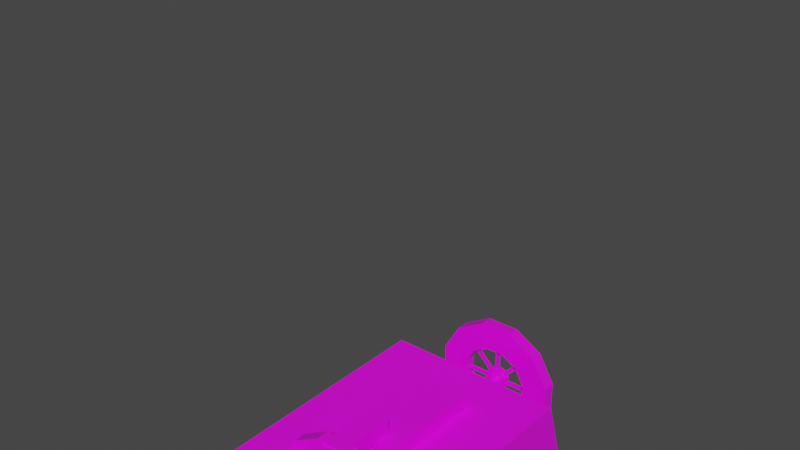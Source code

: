 # Source: wagon.blend  (saved by Blender 2.93.21; exported with 4.5.12 LTS)
import bpy
from mathutils import Matrix  # noqa: F401  (used for matrix-valued properties, if any)

bpy.ops.wm.read_factory_settings(use_empty=True)
scene = bpy.context.scene
scene.name = 'Scene'

# ---- collections
col_collection = bpy.data.collections.new('Collection'); scene.collection.children.link(col_collection)

# ---- images (referenced by path relative to the original .blend; pixels are not part of the script)
import os
ASSET_DIR = os.environ.get("B2B_ASSET_DIR", "")  # directory of the original .blend (textures are referenced by path, not embedded)
HERE = os.path.dirname(os.path.abspath(__file__))  # packed textures are extracted next to this script under _unpacked/

def load_image(name, relpath, width, height, colorspace="sRGB"):
    """Load a texture the original file referenced (path relative to the .blend, or extracted next to this script)."""
    p = next((c for c in (os.path.join(HERE, relpath), os.path.join(ASSET_DIR, relpath)) if relpath and os.path.exists(c)), "")
    if p:
        img = bpy.data.images.load(p, check_existing=True)
        img.name = name
    else:  # same state as the original file: an image datablock whose file is absent (Cycles renders it pink)
        img = bpy.data.images.new(name, width, height)
        img.source = "FILE"
        img.filepath = "//" + (relpath or name)
    img.colorspace_settings.name = colorspace
    return img
img_settlerwagontex_png = load_image('settlerWagonTex.png', 'settlerWagonTex.png', 1024, 1024, 'sRGB')

# ---- materials (node trees are filled in below, after node groups)
mat_material_3 = bpy.data.materials.new('Material_3')
mat_material_3.use_transparent_shadow = False

# ---- material node trees
mat_material_3.use_nodes = True; mat_material_3.node_tree.nodes.clear()
_N = mat_material_3.node_tree.nodes; _L = mat_material_3.node_tree.links
n0 = _N.new('ShaderNodeBsdfPrincipled'); n0.name = 'Principled BSDF'; n0.location = (0, 300)
n0.distribution = 'GGX'
n0.subsurface_method = 'BURLEY'
n0.inputs[3].default_value = 1.45
n0.inputs[27].default_value = (0.0, 0.0, 0.0, 1.0)
n0.inputs[28].default_value = 1.0
n1 = _N.new('ShaderNodeOutputMaterial'); n1.name = 'Material Output'; n1.location = (300, 300)
n2 = _N.new('ShaderNodeTexImage'); n2.name = 'Image Texture'; n2.location = (-300, 300)
n2.label = 'Base Color'
n2.image = img_settlerwagontex_png
_L.new(n0.outputs[0], n1.inputs[0])
_L.new(n2.outputs[0], n0.inputs[0])
n1.is_active_output = True

# ---- world
world_world = bpy.data.worlds.new('World'); scene.world = world_world
world_world.use_nodes = True; world_world.node_tree.nodes.clear()
_N = world_world.node_tree.nodes; _L = world_world.node_tree.links
n0 = _N.new('ShaderNodeOutputWorld'); n0.name = 'World Output'; n0.location = (300, 300)
n1 = _N.new('ShaderNodeBackground'); n1.name = 'Background'; n1.location = (10, 300)
n1.inputs[0].default_value = (0.05088, 0.05088, 0.05088, 1.0)
_L.new(n1.outputs[0], n0.inputs[0])
n0.is_active_output = True
world_world.color = (0.05088, 0.05088, 0.05088)
world_world.use_sun_shadow = False
world_world.sun_shadow_jitter_overblur = 0.0

# ---- meshes
me_center_006 = bpy.data.meshes.new('center.006')
me_center_006.from_pydata([(0.0, -0.0625, 0.0), (0.0, 0.0625, 0.0), (0.07767, -0.0625, 0.1875), (0.07767, 0.0625, 0.1875), (0.1875, -0.0625, 0.07767), (0.1875, 0.0625, 0.07767), (0.1875, -0.0625, -0.07767), (0.1875, 0.0625, -0.07767), (0.07767, -0.0625, -0.1875), (0.07767, 0.0625, -0.1875), (-0.07767, -0.0625, -0.1875), (-0.07767, 0.0625, -0.1875), (-0.1875, -0.0625, -0.07767), (-0.1875, 0.0625, -0.07767), (-0.1875, -0.0625, 0.07767), (-0.1875, 0.0625, 0.07767), (-0.07767, -0.0625, 0.1875), (-0.07767, 0.0625, 0.1875)], [], [(4, 2, 0), (2, 4, 5, 3), (3, 5, 1), (6, 4, 0), (4, 6, 7, 5), (5, 7, 1), (8, 6, 0), (6, 8, 9, 7), (7, 9, 1), (10, 8, 0), (8, 10, 11, 9), (9, 11, 1), (12, 10, 0), (10, 12, 13, 11), (11, 13, 1), (14, 12, 0), (12, 14, 15, 13), (13, 15, 1), (16, 14, 0), (14, 16, 17, 15), (15, 17, 1), (2, 16, 0), (16, 2, 3, 17), (17, 3, 1)])
_uv = me_center_006.uv_layers.new(name='c3cf27ab-92a8-5574-ea1b-454d31367259-mesh-map-0')
_uv.uv.foreach_set('vector', [0.1074, 0.813, 0.104, 0.8164, 0.1016, 0.8105, 0.04492, 0.7891, 0.04883, 0.7891, 0.04883, 0.793, 0.04492, 0.793, 0.0786, 0.7832, 0.08203, 0.7866, 0.07617, 0.7891, 0.1074, 0.8081, 0.1074, 0.813, 0.1016, 0.8105, 0.01367, 0.8125, 0.01758, 0.8125, 0.01758, 0.8164, 0.01367, 0.8164, 0.08203, 0.7866, 0.08203, 0.7915, 0.07617, 0.7891, 0.104, 0.8047, 0.1074, 0.8081, 0.1016, 0.8105, 0.03906, 0.7891, 0.04297, 0.7891, 0.04297, 0.793, 0.03906, 0.793, 0.08203, 0.7915, 0.0786, 0.7949, 0.07617, 0.7891, 0.09914, 0.8047, 0.104, 0.8047, 0.1016, 0.8105, 0.168, 0.8047, 0.1719, 0.8047, 0.1719, 0.8086, 0.168, 0.8086, 0.0786, 0.7949, 0.07374, 0.7949, 0.07617, 0.7891, 0.0957, 0.8081, 0.09914, 0.8047, 0.1016, 0.8105, 0.0, 0.7871, 0.003906, 0.7871, 0.003906, 0.791, 0.0, 0.791, 0.07374, 0.7949, 0.07031, 0.7915, 0.07617, 0.7891, 0.0957, 0.813, 0.0957, 0.8081, 0.1016, 0.8105, 0.08984, 0.8125, 0.09375, 0.8125, 0.09375, 0.8164, 0.08984, 0.8164, 0.07031, 0.7915, 0.07031, 0.7866, 0.07617, 0.7891, 0.09914, 0.8164, 0.0957, 0.813, 0.1016, 0.8105, 0.1406, 0.8008, 0.1445, 0.8008, 0.1445, 0.8047, 0.1406, 0.8047, 0.07031, 0.7866, 0.07374, 0.7832, 0.07617, 0.7891, 0.104, 0.8164, 0.09914, 0.8164, 0.1016, 0.8105, 0.1348, 0.8008, 0.1387, 0.8008, 0.1387, 0.8047, 0.1348, 0.8047, 0.07374, 0.7832, 0.0786, 0.7832, 0.07617, 0.7891])
me_center_006.materials.append(mat_material_3)
me_center_006.use_remesh_fix_poles = True
me_center_006.use_remesh_preserve_attributes = False
me_center_006.update()
me_spokesfront = bpy.data.meshes.new('SpokesFront')
me_spokesfront.from_pydata([(0.03125, 0.75, 0.0), (0.03125, -0.75, 0.0), (-0.03125, 0.75, 0.0), (-0.03125, -0.75, 0.0), (0.5524, 0.5082, 0.0), (-0.5082, -0.5524, 0.0), (0.5082, 0.5524, 0.0), (-0.5524, -0.5082, 0.0), (0.75, -0.03125, 0.0), (-0.75, -0.03125, 0.0), (0.75, 0.03125, 0.0), (-0.75, 0.03125, 0.0), (-0.5082, 0.5524, 0.0), (0.5524, -0.5082, 0.0), (-0.5524, 0.5082, 0.0), (0.5082, -0.5524, 0.0)], [], [(2, 0, 1, 3), (6, 4, 5, 7), (10, 8, 9, 11), (14, 12, 13, 15)])
_uv = me_spokesfront.uv_layers.new(name='fc9d55b9-2e1b-4b54-f515-0ae2472362ee-mesh-map-0')
_uv.uv.foreach_set('vector', [0.2754, 0.6035, 0.2734, 0.6035, 0.2734, 0.5566, 0.2754, 0.5566, 0.2793, 0.6035, 0.2773, 0.6035, 0.2773, 0.5566, 0.2793, 0.5566, 0.3906, 0.7168, 0.3906, 0.7148, 0.4375, 0.7148, 0.4375, 0.7168, 0.4395, 0.7207, 0.4395, 0.7227, 0.3926, 0.7227, 0.3926, 0.7207])
me_spokesfront.materials.append(mat_material_3)
me_spokesfront.use_remesh_fix_poles = True
me_spokesfront.use_remesh_preserve_attributes = False
me_spokesfront.update()
me_spokesback = bpy.data.meshes.new('SpokesBack')
me_spokesback.from_pydata([(0.03125, 0.75, 0.0), (0.03125, -0.75, 0.0), (-0.03125, 0.75, 0.0), (-0.03125, -0.75, 0.0), (0.5524, 0.5082, 0.0), (-0.5082, -0.5524, 0.0), (0.5082, 0.5524, 0.0), (-0.5524, -0.5082, 0.0), (0.75, -0.03125, 0.0), (-0.75, -0.03125, 0.0), (0.75, 0.03125, 0.0), (-0.75, 0.03125, 0.0), (-0.5082, 0.5524, 0.0), (0.5524, -0.5082, 0.0), (-0.5524, 0.5082, 0.0), (0.5082, -0.5524, 0.0)], [], [(2, 0, 1, 3), (6, 4, 5, 7), (10, 8, 9, 11), (14, 12, 13, 15)])
_uv = me_spokesback.uv_layers.new(name='ed960640-88a1-076f-41b0-1c80d6e8a0ef-mesh-map-0')
_uv.uv.foreach_set('vector', [0.2832, 0.6035, 0.2812, 0.6035, 0.2812, 0.5566, 0.2832, 0.5566, 0.2871, 0.6035, 0.2852, 0.6035, 0.2852, 0.5566, 0.2871, 0.5566, 0.3945, 0.7285, 0.3945, 0.7266, 0.4414, 0.7266, 0.4414, 0.7285, 0.4434, 0.7363, 0.4434, 0.7383, 0.3965, 0.7383, 0.3965, 0.7363])
me_spokesback.materials.append(mat_material_3)
me_spokesback.use_remesh_fix_poles = True
me_spokesback.use_remesh_preserve_attributes = False
me_spokesback.update()
me_wheel_002 = bpy.data.meshes.new('wheel.002')
me_wheel_002.from_pydata([(0.2051, 0.2656, 0.7656), (0.5605, 0.2656, 0.5605), (0.7656, 0.2656, 0.2051), (0.7656, 0.2656, -0.2051), (0.5605, 0.2656, -0.5605), (0.2051, 0.2656, -0.7656), (-0.2051, 0.2656, -0.7656), (-0.5605, 0.2656, -0.5605), (-0.7656, 0.2656, -0.2051), (-0.7656, 0.2656, 0.2051), (-0.5605, 0.2656, 0.5605), (-0.2051, 0.2656, 0.7656), (-0.4204, 0.2656, -0.4204), (-0.5742, 0.2656, -0.1539), (-0.1539, 0.2656, -0.5742), (0.1539, 0.2656, -0.5742), (0.5742, 0.2656, -0.1539), (0.4204, 0.2656, -0.4204), (0.5742, 0.2656, 0.1539), (0.4204, 0.2656, 0.4204), (-0.1539, 0.2656, 0.5742), (0.1539, 0.2656, 0.5742), (-0.5742, 0.2656, 0.1539), (-0.4204, 0.2656, 0.4204), (-0.5742, 0.04688, 0.1539), (-0.5742, 0.04688, -0.1539), (-0.4204, 0.04688, -0.4204), (-0.1539, 0.04688, -0.5742), (0.1539, 0.04688, -0.5742), (0.4204, 0.04688, -0.4204), (0.5742, 0.04688, -0.1539), (0.5742, 0.04688, 0.1539), (0.4204, 0.04688, 0.4204), (0.1539, 0.04688, 0.5742), (-0.1539, 0.04688, 0.5742), (-0.4204, 0.04688, 0.4204), (-0.2051, 0.04688, -0.7656), (-0.5605, 0.04688, -0.5605), (-0.7656, 0.04688, -0.2051), (-0.7656, 0.04688, 0.2051), (-0.5605, 0.04688, 0.5605), (-0.2051, 0.04688, 0.7656), (0.2051, 0.04688, 0.7656), (0.5605, 0.04688, 0.5605), (0.7656, 0.04688, 0.2051), (0.7656, 0.04688, -0.2051), (0.5605, 0.04688, -0.5605), (0.2051, 0.04688, -0.7656)], [], [(13, 12, 7, 8), (12, 14, 6, 7), (14, 15, 5, 6), (17, 16, 3, 4), (16, 18, 2, 3), (18, 19, 1, 2), (21, 20, 11, 0), (23, 22, 9, 10), (22, 13, 8, 9), (20, 23, 10, 11), (19, 21, 0, 1), (15, 17, 4, 5), (24, 25, 13, 22), (25, 26, 12, 13), (26, 27, 14, 12), (27, 28, 15, 14), (28, 29, 17, 15), (29, 30, 16, 17), (30, 31, 18, 16), (31, 32, 19, 18), (32, 33, 21, 19), (33, 34, 20, 21), (34, 35, 23, 20), (35, 24, 22, 23), (36, 37, 7, 6), (37, 38, 8, 7), (38, 39, 9, 8), (39, 40, 10, 9), (40, 41, 11, 10), (41, 42, 0, 11), (42, 43, 1, 0), (43, 44, 2, 1), (44, 45, 3, 2), (45, 46, 4, 3), (46, 47, 5, 4), (47, 36, 6, 5), (30, 29, 46, 45), (29, 28, 47, 46), (28, 27, 36, 47), (27, 26, 37, 36), (26, 25, 38, 37), (25, 24, 39, 38), (40, 39, 24, 35), (35, 34, 41, 40), (42, 41, 34, 33), (33, 32, 43, 42), (32, 31, 44, 43), (31, 30, 45, 44)])
_uv = me_wheel_002.uv_layers.new(name='77ac6639-fbb6-c910-d0bc-1764597b047f-mesh-map-0')
_uv.uv.foreach_set('vector', [0.026, 0.7836, 0.03081, 0.7919, 0.02643, 0.7963, 0.02002, 0.7852, 0.03081, 0.7919, 0.03914, 0.7968, 0.03753, 0.8027, 0.02643, 0.7963, 0.03914, 0.7968, 0.04875, 0.7968, 0.05036, 0.8027, 0.03753, 0.8027, 0.05708, 0.7919, 0.06189, 0.7836, 0.06787, 0.7852, 0.06146, 0.7963, 0.06189, 0.7836, 0.06189, 0.774, 0.06787, 0.7724, 0.06787, 0.7852, 0.06189, 0.774, 0.05708, 0.7657, 0.06146, 0.7613, 0.06787, 0.7724, 0.04875, 0.7609, 0.03914, 0.7609, 0.03753, 0.7549, 0.05036, 0.7549, 0.03081, 0.7657, 0.026, 0.774, 0.02002, 0.7724, 0.02643, 0.7613, 0.026, 0.774, 0.026, 0.7836, 0.02002, 0.7852, 0.02002, 0.7724, 0.03914, 0.7609, 0.03081, 0.7657, 0.02643, 0.7613, 0.03753, 0.7549, 0.05708, 0.7657, 0.04875, 0.7609, 0.05036, 0.7549, 0.06146, 0.7613, 0.04875, 0.7968, 0.05708, 0.7919, 0.06146, 0.7963, 0.05036, 0.8027, 0.3497, 0.7861, 0.3593, 0.7861, 0.3593, 0.793, 0.3497, 0.793, 0.3593, 0.7861, 0.3689, 0.7861, 0.3689, 0.793, 0.3593, 0.793, 0.3752, 0.7646, 0.3848, 0.7646, 0.3848, 0.7715, 0.3752, 0.7715, 0.3848, 0.7646, 0.3945, 0.7646, 0.3945, 0.7715, 0.3848, 0.7715, 0.3945, 0.7646, 0.4041, 0.7646, 0.4041, 0.7715, 0.3945, 0.7715, 0.1252, 0.792, 0.1348, 0.792, 0.1348, 0.7988, 0.1252, 0.7988, 0.1348, 0.792, 0.1445, 0.792, 0.1445, 0.7988, 0.1348, 0.7988, 0.1445, 0.792, 0.1541, 0.792, 0.1541, 0.7988, 0.1445, 0.7988, 0.02952, 0.7764, 0.03914, 0.7764, 0.03914, 0.7832, 0.02952, 0.7832, 0.03914, 0.7764, 0.04875, 0.7764, 0.04875, 0.7832, 0.03914, 0.7832, 0.04875, 0.7764, 0.05837, 0.7764, 0.05837, 0.7832, 0.04875, 0.7832, 0.3401, 0.7861, 0.3497, 0.7861, 0.3497, 0.793, 0.3401, 0.793, 0.4107, 0.8311, 0.4235, 0.8311, 0.4235, 0.8379, 0.4107, 0.8379, 0.01202, 0.6143, 0.02484, 0.6143, 0.02484, 0.6211, 0.01202, 0.6211, 0.02484, 0.6143, 0.03766, 0.6143, 0.03766, 0.6211, 0.02484, 0.6211, 0.03766, 0.6143, 0.05048, 0.6143, 0.05048, 0.6211, 0.03766, 0.6211, 0.1194, 0.7822, 0.1323, 0.7822, 0.1323, 0.7891, 0.1194, 0.7891, 0.1323, 0.7822, 0.1451, 0.7822, 0.1451, 0.7891, 0.1323, 0.7891, 0.1451, 0.7822, 0.1579, 0.7822, 0.1579, 0.7891, 0.1451, 0.7891, 0.3773, 0.8584, 0.3901, 0.8584, 0.3901, 0.8652, 0.3773, 0.8652, 0.3901, 0.8584, 0.4029, 0.8584, 0.4029, 0.8652, 0.3901, 0.8652, 0.4029, 0.8584, 0.4157, 0.8584, 0.4157, 0.8652, 0.4029, 0.8652, 0.3851, 0.8311, 0.3979, 0.8311, 0.3979, 0.8379, 0.3851, 0.8379, 0.3979, 0.8311, 0.4107, 0.8311, 0.4107, 0.8379, 0.3979, 0.8379, 0.3724, 0.7847, 0.3676, 0.7764, 0.372, 0.772, 0.3784, 0.7831, 0.3676, 0.7764, 0.3593, 0.7716, 0.3609, 0.7656, 0.372, 0.772, 0.3593, 0.7716, 0.3497, 0.7716, 0.3481, 0.7656, 0.3609, 0.7656, 0.3497, 0.7716, 0.3414, 0.7764, 0.337, 0.772, 0.3481, 0.7656, 0.3414, 0.7764, 0.3365, 0.7847, 0.3306, 0.7831, 0.337, 0.772, 0.3365, 0.7847, 0.3365, 0.7944, 0.3306, 0.796, 0.3306, 0.7831, 0.337, 0.8071, 0.3306, 0.796, 0.3365, 0.7944, 0.3414, 0.8027, 0.3414, 0.8027, 0.3497, 0.8075, 0.3481, 0.8135, 0.337, 0.8071, 0.3609, 0.8135, 0.3481, 0.8135, 0.3497, 0.8075, 0.3593, 0.8075, 0.3593, 0.8075, 0.3676, 0.8027, 0.372, 0.8071, 0.3609, 0.8135, 0.3676, 0.8027, 0.3724, 0.7944, 0.3784, 0.796, 0.372, 0.8071, 0.3724, 0.7944, 0.3724, 0.7847, 0.3784, 0.7831, 0.3784, 0.796])
me_wheel_002.materials.append(mat_material_3)
me_wheel_002.use_remesh_fix_poles = True
me_wheel_002.use_remesh_preserve_attributes = False
me_wheel_002.update()
me_center_008 = bpy.data.meshes.new('center.008')
me_center_008.from_pydata([(0.0, -0.0625, 0.0), (0.0, 0.0625, 0.0), (0.07767, -0.0625, 0.1875), (0.07767, 0.0625, 0.1875), (0.1875, -0.0625, 0.07767), (0.1875, 0.0625, 0.07767), (0.1875, -0.0625, -0.07767), (0.1875, 0.0625, -0.07767), (0.07767, -0.0625, -0.1875), (0.07767, 0.0625, -0.1875), (-0.07767, -0.0625, -0.1875), (-0.07767, 0.0625, -0.1875), (-0.1875, -0.0625, -0.07767), (-0.1875, 0.0625, -0.07767), (-0.1875, -0.0625, 0.07767), (-0.1875, 0.0625, 0.07767), (-0.07767, -0.0625, 0.1875), (-0.07767, 0.0625, 0.1875)], [], [(4, 2, 0), (2, 4, 5, 3), (3, 5, 1), (6, 4, 0), (4, 6, 7, 5), (5, 7, 1), (8, 6, 0), (6, 8, 9, 7), (7, 9, 1), (10, 8, 0), (8, 10, 11, 9), (9, 11, 1), (12, 10, 0), (10, 12, 13, 11), (11, 13, 1), (14, 12, 0), (12, 14, 15, 13), (13, 15, 1), (16, 14, 0), (14, 16, 17, 15), (15, 17, 1), (2, 16, 0), (16, 2, 3, 17), (17, 3, 1)])
_uv = me_center_008.uv_layers.new(name='369ea3b2-5c91-3204-c855-4deb860430a2-mesh-map-0')
_uv.uv.foreach_set('vector', [0.1074, 0.813, 0.104, 0.8164, 0.1016, 0.8105, 0.04492, 0.7891, 0.04883, 0.7891, 0.04883, 0.793, 0.04492, 0.793, 0.0786, 0.7832, 0.08203, 0.7866, 0.07617, 0.7891, 0.1074, 0.8081, 0.1074, 0.813, 0.1016, 0.8105, 0.01367, 0.8125, 0.01758, 0.8125, 0.01758, 0.8164, 0.01367, 0.8164, 0.08203, 0.7866, 0.08203, 0.7915, 0.07617, 0.7891, 0.104, 0.8047, 0.1074, 0.8081, 0.1016, 0.8105, 0.03906, 0.7891, 0.04297, 0.7891, 0.04297, 0.793, 0.03906, 0.793, 0.08203, 0.7915, 0.0786, 0.7949, 0.07617, 0.7891, 0.09914, 0.8047, 0.104, 0.8047, 0.1016, 0.8105, 0.168, 0.8047, 0.1719, 0.8047, 0.1719, 0.8086, 0.168, 0.8086, 0.0786, 0.7949, 0.07374, 0.7949, 0.07617, 0.7891, 0.0957, 0.8081, 0.09914, 0.8047, 0.1016, 0.8105, 0.0, 0.7871, 0.003906, 0.7871, 0.003906, 0.791, 0.0, 0.791, 0.07374, 0.7949, 0.07031, 0.7915, 0.07617, 0.7891, 0.0957, 0.813, 0.0957, 0.8081, 0.1016, 0.8105, 0.08984, 0.8125, 0.09375, 0.8125, 0.09375, 0.8164, 0.08984, 0.8164, 0.07031, 0.7915, 0.07031, 0.7866, 0.07617, 0.7891, 0.09914, 0.8164, 0.0957, 0.813, 0.1016, 0.8105, 0.1406, 0.8008, 0.1445, 0.8008, 0.1445, 0.8047, 0.1406, 0.8047, 0.07031, 0.7866, 0.07374, 0.7832, 0.07617, 0.7891, 0.104, 0.8164, 0.09914, 0.8164, 0.1016, 0.8105, 0.1348, 0.8008, 0.1387, 0.8008, 0.1387, 0.8047, 0.1348, 0.8047, 0.07374, 0.7832, 0.0786, 0.7832, 0.07617, 0.7891])
me_center_008.materials.append(mat_material_3)
me_center_008.use_remesh_fix_poles = True
me_center_008.use_remesh_preserve_attributes = False
me_center_008.update()
me_spokesfront_002 = bpy.data.meshes.new('SpokesFront.002')
me_spokesfront_002.from_pydata([(0.03125, 0.75, 0.0), (0.03125, -0.75, 0.0), (-0.03125, 0.75, 0.0), (-0.03125, -0.75, 0.0), (0.5524, 0.5082, 0.0), (-0.5082, -0.5524, 0.0), (0.5082, 0.5524, 0.0), (-0.5524, -0.5082, 0.0), (0.75, -0.03125, 0.0), (-0.75, -0.03125, 0.0), (0.75, 0.03125, 0.0), (-0.75, 0.03125, 0.0), (-0.5082, 0.5524, 0.0), (0.5524, -0.5082, 0.0), (-0.5524, 0.5082, 0.0), (0.5082, -0.5524, 0.0)], [], [(2, 0, 1, 3), (6, 4, 5, 7), (10, 8, 9, 11), (14, 12, 13, 15)])
_uv = me_spokesfront_002.uv_layers.new(name='88eac115-cc17-5e2e-6583-335a2a9cd59b-mesh-map-0')
_uv.uv.foreach_set('vector', [0.2754, 0.6035, 0.2734, 0.6035, 0.2734, 0.5566, 0.2754, 0.5566, 0.2793, 0.6035, 0.2773, 0.6035, 0.2773, 0.5566, 0.2793, 0.5566, 0.3906, 0.7168, 0.3906, 0.7148, 0.4375, 0.7148, 0.4375, 0.7168, 0.4395, 0.7207, 0.4395, 0.7227, 0.3926, 0.7227, 0.3926, 0.7207])
me_spokesfront_002.materials.append(mat_material_3)
me_spokesfront_002.use_remesh_fix_poles = True
me_spokesfront_002.use_remesh_preserve_attributes = False
me_spokesfront_002.update()
me_spokesback_002 = bpy.data.meshes.new('SpokesBack.002')
me_spokesback_002.from_pydata([(0.03125, 0.75, 0.0), (0.03125, -0.75, 0.0), (-0.03125, 0.75, 0.0), (-0.03125, -0.75, 0.0), (0.5524, 0.5082, 0.0), (-0.5082, -0.5524, 0.0), (0.5082, 0.5524, 0.0), (-0.5524, -0.5082, 0.0), (0.75, -0.03125, 0.0), (-0.75, -0.03125, 0.0), (0.75, 0.03125, 0.0), (-0.75, 0.03125, 0.0), (-0.5082, 0.5524, 0.0), (0.5524, -0.5082, 0.0), (-0.5524, 0.5082, 0.0), (0.5082, -0.5524, 0.0)], [], [(2, 0, 1, 3), (6, 4, 5, 7), (10, 8, 9, 11), (14, 12, 13, 15)])
_uv = me_spokesback_002.uv_layers.new(name='68afba91-4884-1d83-e663-796bba253988-mesh-map-0')
_uv.uv.foreach_set('vector', [0.2832, 0.6035, 0.2812, 0.6035, 0.2812, 0.5566, 0.2832, 0.5566, 0.2871, 0.6035, 0.2852, 0.6035, 0.2852, 0.5566, 0.2871, 0.5566, 0.3945, 0.7285, 0.3945, 0.7266, 0.4414, 0.7266, 0.4414, 0.7285, 0.4434, 0.7363, 0.4434, 0.7383, 0.3965, 0.7383, 0.3965, 0.7363])
me_spokesback_002.materials.append(mat_material_3)
me_spokesback_002.use_remesh_fix_poles = True
me_spokesback_002.use_remesh_preserve_attributes = False
me_spokesback_002.update()
me_wheel_003 = bpy.data.meshes.new('wheel.003')
me_wheel_003.from_pydata([(0.2051, 0.2656, 0.7656), (0.5605, 0.2656, 0.5605), (0.7656, 0.2656, 0.2051), (0.7656, 0.2656, -0.2051), (0.5605, 0.2656, -0.5605), (0.2051, 0.2656, -0.7656), (-0.2051, 0.2656, -0.7656), (-0.5605, 0.2656, -0.5605), (-0.7656, 0.2656, -0.2051), (-0.7656, 0.2656, 0.2051), (-0.5605, 0.2656, 0.5605), (-0.2051, 0.2656, 0.7656), (-0.4204, 0.2656, -0.4204), (-0.5742, 0.2656, -0.1539), (-0.1539, 0.2656, -0.5742), (0.1539, 0.2656, -0.5742), (0.5742, 0.2656, -0.1539), (0.4204, 0.2656, -0.4204), (0.5742, 0.2656, 0.1539), (0.4204, 0.2656, 0.4204), (-0.1539, 0.2656, 0.5742), (0.1539, 0.2656, 0.5742), (-0.5742, 0.2656, 0.1539), (-0.4204, 0.2656, 0.4204), (-0.5742, 0.04688, 0.1539), (-0.5742, 0.04688, -0.1539), (-0.4204, 0.04688, -0.4204), (-0.1539, 0.04688, -0.5742), (0.1539, 0.04688, -0.5742), (0.4204, 0.04688, -0.4204), (0.5742, 0.04688, -0.1539), (0.5742, 0.04688, 0.1539), (0.4204, 0.04688, 0.4204), (0.1539, 0.04688, 0.5742), (-0.1539, 0.04688, 0.5742), (-0.4204, 0.04688, 0.4204), (-0.2051, 0.04688, -0.7656), (-0.5605, 0.04688, -0.5605), (-0.7656, 0.04688, -0.2051), (-0.7656, 0.04688, 0.2051), (-0.5605, 0.04688, 0.5605), (-0.2051, 0.04688, 0.7656), (0.2051, 0.04688, 0.7656), (0.5605, 0.04688, 0.5605), (0.7656, 0.04688, 0.2051), (0.7656, 0.04688, -0.2051), (0.5605, 0.04688, -0.5605), (0.2051, 0.04688, -0.7656)], [], [(13, 12, 7, 8), (12, 14, 6, 7), (14, 15, 5, 6), (17, 16, 3, 4), (16, 18, 2, 3), (18, 19, 1, 2), (21, 20, 11, 0), (23, 22, 9, 10), (22, 13, 8, 9), (20, 23, 10, 11), (19, 21, 0, 1), (15, 17, 4, 5), (24, 25, 13, 22), (25, 26, 12, 13), (26, 27, 14, 12), (27, 28, 15, 14), (28, 29, 17, 15), (29, 30, 16, 17), (30, 31, 18, 16), (31, 32, 19, 18), (32, 33, 21, 19), (33, 34, 20, 21), (34, 35, 23, 20), (35, 24, 22, 23), (36, 37, 7, 6), (37, 38, 8, 7), (38, 39, 9, 8), (39, 40, 10, 9), (40, 41, 11, 10), (41, 42, 0, 11), (42, 43, 1, 0), (43, 44, 2, 1), (44, 45, 3, 2), (45, 46, 4, 3), (46, 47, 5, 4), (47, 36, 6, 5), (30, 29, 46, 45), (29, 28, 47, 46), (28, 27, 36, 47), (27, 26, 37, 36), (26, 25, 38, 37), (25, 24, 39, 38), (40, 39, 24, 35), (35, 34, 41, 40), (42, 41, 34, 33), (33, 32, 43, 42), (32, 31, 44, 43), (31, 30, 45, 44)])
_uv = me_wheel_003.uv_layers.new(name='4bf35b17-6f86-2ac5-34da-badd29ecfac9-mesh-map-0')
_uv.uv.foreach_set('vector', [0.026, 0.7836, 0.03081, 0.7919, 0.02643, 0.7963, 0.02002, 0.7852, 0.03081, 0.7919, 0.03914, 0.7968, 0.03753, 0.8027, 0.02643, 0.7963, 0.03914, 0.7968, 0.04875, 0.7968, 0.05036, 0.8027, 0.03753, 0.8027, 0.05708, 0.7919, 0.06189, 0.7836, 0.06787, 0.7852, 0.06146, 0.7963, 0.06189, 0.7836, 0.06189, 0.774, 0.06787, 0.7724, 0.06787, 0.7852, 0.06189, 0.774, 0.05708, 0.7657, 0.06146, 0.7613, 0.06787, 0.7724, 0.04875, 0.7609, 0.03914, 0.7609, 0.03753, 0.7549, 0.05036, 0.7549, 0.03081, 0.7657, 0.026, 0.774, 0.02002, 0.7724, 0.02643, 0.7613, 0.026, 0.774, 0.026, 0.7836, 0.02002, 0.7852, 0.02002, 0.7724, 0.03914, 0.7609, 0.03081, 0.7657, 0.02643, 0.7613, 0.03753, 0.7549, 0.05708, 0.7657, 0.04875, 0.7609, 0.05036, 0.7549, 0.06146, 0.7613, 0.04875, 0.7968, 0.05708, 0.7919, 0.06146, 0.7963, 0.05036, 0.8027, 0.3497, 0.7861, 0.3593, 0.7861, 0.3593, 0.793, 0.3497, 0.793, 0.3593, 0.7861, 0.3689, 0.7861, 0.3689, 0.793, 0.3593, 0.793, 0.3752, 0.7646, 0.3848, 0.7646, 0.3848, 0.7715, 0.3752, 0.7715, 0.3848, 0.7646, 0.3945, 0.7646, 0.3945, 0.7715, 0.3848, 0.7715, 0.3945, 0.7646, 0.4041, 0.7646, 0.4041, 0.7715, 0.3945, 0.7715, 0.1252, 0.792, 0.1348, 0.792, 0.1348, 0.7988, 0.1252, 0.7988, 0.1348, 0.792, 0.1445, 0.792, 0.1445, 0.7988, 0.1348, 0.7988, 0.1445, 0.792, 0.1541, 0.792, 0.1541, 0.7988, 0.1445, 0.7988, 0.02952, 0.7764, 0.03914, 0.7764, 0.03914, 0.7832, 0.02952, 0.7832, 0.03914, 0.7764, 0.04875, 0.7764, 0.04875, 0.7832, 0.03914, 0.7832, 0.04875, 0.7764, 0.05837, 0.7764, 0.05837, 0.7832, 0.04875, 0.7832, 0.3401, 0.7861, 0.3497, 0.7861, 0.3497, 0.793, 0.3401, 0.793, 0.4107, 0.8311, 0.4235, 0.8311, 0.4235, 0.8379, 0.4107, 0.8379, 0.01202, 0.6143, 0.02484, 0.6143, 0.02484, 0.6211, 0.01202, 0.6211, 0.02484, 0.6143, 0.03766, 0.6143, 0.03766, 0.6211, 0.02484, 0.6211, 0.03766, 0.6143, 0.05048, 0.6143, 0.05048, 0.6211, 0.03766, 0.6211, 0.1194, 0.7822, 0.1323, 0.7822, 0.1323, 0.7891, 0.1194, 0.7891, 0.1323, 0.7822, 0.1451, 0.7822, 0.1451, 0.7891, 0.1323, 0.7891, 0.1451, 0.7822, 0.1579, 0.7822, 0.1579, 0.7891, 0.1451, 0.7891, 0.3773, 0.8584, 0.3901, 0.8584, 0.3901, 0.8652, 0.3773, 0.8652, 0.3901, 0.8584, 0.4029, 0.8584, 0.4029, 0.8652, 0.3901, 0.8652, 0.4029, 0.8584, 0.4157, 0.8584, 0.4157, 0.8652, 0.4029, 0.8652, 0.3851, 0.8311, 0.3979, 0.8311, 0.3979, 0.8379, 0.3851, 0.8379, 0.3979, 0.8311, 0.4107, 0.8311, 0.4107, 0.8379, 0.3979, 0.8379, 0.3724, 0.7847, 0.3676, 0.7764, 0.372, 0.772, 0.3784, 0.7831, 0.3676, 0.7764, 0.3593, 0.7716, 0.3609, 0.7656, 0.372, 0.772, 0.3593, 0.7716, 0.3497, 0.7716, 0.3481, 0.7656, 0.3609, 0.7656, 0.3497, 0.7716, 0.3414, 0.7764, 0.337, 0.772, 0.3481, 0.7656, 0.3414, 0.7764, 0.3365, 0.7847, 0.3306, 0.7831, 0.337, 0.772, 0.3365, 0.7847, 0.3365, 0.7944, 0.3306, 0.796, 0.3306, 0.7831, 0.337, 0.8071, 0.3306, 0.796, 0.3365, 0.7944, 0.3414, 0.8027, 0.3414, 0.8027, 0.3497, 0.8075, 0.3481, 0.8135, 0.337, 0.8071, 0.3609, 0.8135, 0.3481, 0.8135, 0.3497, 0.8075, 0.3593, 0.8075, 0.3593, 0.8075, 0.3676, 0.8027, 0.372, 0.8071, 0.3609, 0.8135, 0.3676, 0.8027, 0.3724, 0.7944, 0.3784, 0.796, 0.372, 0.8071, 0.3724, 0.7944, 0.3724, 0.7847, 0.3784, 0.7831, 0.3784, 0.796])
me_wheel_003.materials.append(mat_material_3)
me_wheel_003.use_remesh_fix_poles = True
me_wheel_003.use_remesh_preserve_attributes = False
me_wheel_003.update()
me_center_007 = bpy.data.meshes.new('center.007')
me_center_007.from_pydata([(0.0, -0.0625, 0.0), (0.0, 0.0625, 0.0), (0.07767, -0.0625, 0.1875), (0.07767, 0.0625, 0.1875), (0.1875, -0.0625, 0.07767), (0.1875, 0.0625, 0.07767), (0.1875, -0.0625, -0.07767), (0.1875, 0.0625, -0.07767), (0.07767, -0.0625, -0.1875), (0.07767, 0.0625, -0.1875), (-0.07767, -0.0625, -0.1875), (-0.07767, 0.0625, -0.1875), (-0.1875, -0.0625, -0.07767), (-0.1875, 0.0625, -0.07767), (-0.1875, -0.0625, 0.07767), (-0.1875, 0.0625, 0.07767), (-0.07767, -0.0625, 0.1875), (-0.07767, 0.0625, 0.1875)], [], [(4, 2, 0), (2, 4, 5, 3), (3, 5, 1), (6, 4, 0), (4, 6, 7, 5), (5, 7, 1), (8, 6, 0), (6, 8, 9, 7), (7, 9, 1), (10, 8, 0), (8, 10, 11, 9), (9, 11, 1), (12, 10, 0), (10, 12, 13, 11), (11, 13, 1), (14, 12, 0), (12, 14, 15, 13), (13, 15, 1), (16, 14, 0), (14, 16, 17, 15), (15, 17, 1), (2, 16, 0), (16, 2, 3, 17), (17, 3, 1)])
_uv = me_center_007.uv_layers.new(name='7d78f9ce-db9e-eee3-7556-5eb06fed773d-mesh-map-0')
_uv.uv.foreach_set('vector', [0.0957, 0.7798, 0.09227, 0.7832, 0.08984, 0.7773, 0.2129, 0.9629, 0.2168, 0.9629, 0.2168, 0.9668, 0.2129, 0.9668, 0.0786, 0.7695, 0.08203, 0.773, 0.07617, 0.7754, 0.0957, 0.7749, 0.0957, 0.7798, 0.08984, 0.7773, 0.08398, 0.7871, 0.08789, 0.7871, 0.08789, 0.791, 0.08398, 0.791, 0.08203, 0.773, 0.08203, 0.7778, 0.07617, 0.7754, 0.09227, 0.7715, 0.0957, 0.7749, 0.08984, 0.7773, 0.2129, 0.9688, 0.2168, 0.9688, 0.2168, 0.9727, 0.2129, 0.9727, 0.08203, 0.7778, 0.0786, 0.7812, 0.07617, 0.7754, 0.08742, 0.7715, 0.09227, 0.7715, 0.08984, 0.7773, 0.05078, 0.7852, 0.05469, 0.7852, 0.05469, 0.7891, 0.05078, 0.7891, 0.0786, 0.7812, 0.07374, 0.7812, 0.07617, 0.7754, 0.08398, 0.7749, 0.08742, 0.7715, 0.08984, 0.7773, 0.2129, 0.957, 0.2168, 0.957, 0.2168, 0.9609, 0.2129, 0.9609, 0.07374, 0.7812, 0.07031, 0.7778, 0.07617, 0.7754, 0.08398, 0.7798, 0.08398, 0.7749, 0.08984, 0.7773, 0.0332, 0.7852, 0.03711, 0.7852, 0.03711, 0.7891, 0.0332, 0.7891, 0.07031, 0.7778, 0.07031, 0.773, 0.07617, 0.7754, 0.08742, 0.7832, 0.08398, 0.7798, 0.08984, 0.7773, 0.2129, 0.9746, 0.2168, 0.9746, 0.2168, 0.9785, 0.2129, 0.9785, 0.07031, 0.773, 0.07374, 0.7695, 0.07617, 0.7754, 0.09227, 0.7832, 0.08742, 0.7832, 0.08984, 0.7773, 0.2109, 0.9297, 0.2148, 0.9297, 0.2148, 0.9336, 0.2109, 0.9336, 0.07374, 0.7695, 0.0786, 0.7695, 0.07617, 0.7754])
me_center_007.materials.append(mat_material_3)
me_center_007.use_remesh_fix_poles = True
me_center_007.use_remesh_preserve_attributes = False
me_center_007.update()
me_wheelbig_002 = bpy.data.meshes.new('wheelbig.002')
me_wheelbig_002.from_pydata([(0.2721, 0.2656, 1.016), (0.7435, 0.2656, 0.7435), (1.016, 0.2656, 0.2721), (1.016, 0.2656, -0.2721), (0.7435, 0.2656, -0.7435), (0.2721, 0.2656, -1.016), (-0.2721, 0.2656, -1.016), (-0.7435, 0.2656, -0.7435), (-1.016, 0.2656, -0.2721), (-1.016, 0.2656, 0.2721), (-0.7435, 0.2656, 0.7435), (-0.2721, 0.2656, 1.016), (-0.5576, 0.2656, -0.5576), (-0.7617, 0.2656, -0.2041), (-0.2041, 0.2656, -0.7617), (0.2041, 0.2656, -0.7617), (0.7617, 0.2656, -0.2041), (0.5576, 0.2656, -0.5576), (0.7617, 0.2656, 0.2041), (0.5576, 0.2656, 0.5576), (-0.2041, 0.2656, 0.7617), (0.2041, 0.2656, 0.7617), (-0.7617, 0.2656, 0.2041), (-0.5576, 0.2656, 0.5576), (-0.7617, 0.04688, 0.2041), (-0.7617, 0.04688, -0.2041), (-0.5576, 0.04688, -0.5576), (-0.2041, 0.04688, -0.7617), (0.2041, 0.04688, -0.7617), (0.5576, 0.04688, -0.5576), (0.7617, 0.04688, -0.2041), (0.7617, 0.04688, 0.2041), (0.5576, 0.04688, 0.5576), (0.2041, 0.04688, 0.7617), (-0.2041, 0.04688, 0.7617), (-0.5576, 0.04688, 0.5576), (-0.2721, 0.04688, -1.016), (-0.7435, 0.04688, -0.7435), (-1.016, 0.04688, -0.2721), (-1.016, 0.04688, 0.2721), (-0.7435, 0.04688, 0.7435), (-0.2721, 0.04688, 1.016), (0.2721, 0.04688, 1.016), (0.7435, 0.04688, 0.7435), (1.016, 0.04688, 0.2721), (1.016, 0.04688, -0.2721), (0.7435, 0.04688, -0.7435), (0.2721, 0.04688, -1.016)], [], [(13, 12, 7, 8), (12, 14, 6, 7), (14, 15, 5, 6), (17, 16, 3, 4), (16, 18, 2, 3), (18, 19, 1, 2), (21, 20, 11, 0), (23, 22, 9, 10), (22, 13, 8, 9), (20, 23, 10, 11), (19, 21, 0, 1), (15, 17, 4, 5), (24, 25, 13, 22), (25, 26, 12, 13), (26, 27, 14, 12), (27, 28, 15, 14), (28, 29, 17, 15), (29, 30, 16, 17), (30, 31, 18, 16), (31, 32, 19, 18), (32, 33, 21, 19), (33, 34, 20, 21), (34, 35, 23, 20), (35, 24, 22, 23), (36, 37, 7, 6), (37, 38, 8, 7), (38, 39, 9, 8), (39, 40, 10, 9), (40, 41, 11, 10), (41, 42, 0, 11), (42, 43, 1, 0), (43, 44, 2, 1), (44, 45, 3, 2), (45, 46, 4, 3), (46, 47, 5, 4), (47, 36, 6, 5), (30, 29, 46, 45), (29, 28, 47, 46), (28, 27, 36, 47), (27, 26, 37, 36), (26, 25, 38, 37), (25, 24, 39, 38), (40, 39, 24, 35), (35, 34, 41, 40), (42, 41, 34, 33), (33, 32, 43, 42), (32, 31, 44, 43), (31, 30, 45, 44)])
_uv = me_wheelbig_002.uv_layers.new(name='a45d8b12-bdb1-0677-869e-9acea7c40662-mesh-map-0')
_uv.uv.foreach_set('vector', [0.008423, 0.6211, 0.0148, 0.6322, 0.008993, 0.638, 0.000488, 0.6233, 0.0148, 0.6322, 0.02585, 0.6385, 0.02372, 0.6465, 0.008993, 0.638, 0.02585, 0.6385, 0.03861, 0.6385, 0.04073, 0.6465, 0.02372, 0.6465, 0.04965, 0.6322, 0.05603, 0.6211, 0.06397, 0.6233, 0.05546, 0.638, 0.05603, 0.6211, 0.05603, 0.6084, 0.06397, 0.6062, 0.06397, 0.6233, 0.05603, 0.6084, 0.04965, 0.5973, 0.05546, 0.5915, 0.06397, 0.6062, 0.03861, 0.5909, 0.02585, 0.5909, 0.02372, 0.583, 0.04073, 0.583, 0.0148, 0.5973, 0.008423, 0.6084, 0.000488, 0.6062, 0.008993, 0.5915, 0.008423, 0.6084, 0.008423, 0.6211, 0.000488, 0.6233, 0.000488, 0.6062, 0.02585, 0.5909, 0.0148, 0.5973, 0.008993, 0.5915, 0.02372, 0.583, 0.04965, 0.5973, 0.03861, 0.5909, 0.04073, 0.583, 0.05546, 0.5915, 0.03861, 0.6385, 0.04965, 0.6322, 0.05546, 0.638, 0.04073, 0.6465, 0.4018, 0.7061, 0.4146, 0.7061, 0.4146, 0.7129, 0.4018, 0.7129, 0.4146, 0.7061, 0.4273, 0.7061, 0.4273, 0.7129, 0.4146, 0.7129, 0.3539, 0.6025, 0.3667, 0.6025, 0.3667, 0.6094, 0.3539, 0.6094, 0.3667, 0.6025, 0.3794, 0.6025, 0.3794, 0.6094, 0.3667, 0.6094, 0.3794, 0.6025, 0.3922, 0.6025, 0.3922, 0.6094, 0.3794, 0.6094, 0.3852, 0.6943, 0.3979, 0.6943, 0.3979, 0.7012, 0.3852, 0.7012, 0.3979, 0.6943, 0.4107, 0.6943, 0.4107, 0.7012, 0.3979, 0.7012, 0.4107, 0.6943, 0.4234, 0.6943, 0.4234, 0.7012, 0.4107, 0.7012, 0.08048, 0.6064, 0.09323, 0.6064, 0.09323, 0.6133, 0.08048, 0.6133, 0.09323, 0.6064, 0.106, 0.6064, 0.106, 0.6133, 0.09323, 0.6133, 0.106, 0.6064, 0.1187, 0.6064, 0.1187, 0.6133, 0.106, 0.6133, 0.3891, 0.7061, 0.4018, 0.7061, 0.4018, 0.7129, 0.3891, 0.7129, 0.4118, 0.8682, 0.4288, 0.8682, 0.4288, 0.875, 0.4118, 0.875, 0.3778, 0.8975, 0.3948, 0.8975, 0.3948, 0.9043, 0.3778, 0.9043, 0.3948, 0.8975, 0.4118, 0.8975, 0.4118, 0.9043, 0.3948, 0.9043, 0.4118, 0.8975, 0.4288, 0.8975, 0.4288, 0.9043, 0.4118, 0.9043, 0.3778, 0.8877, 0.3948, 0.8877, 0.3948, 0.8945, 0.3778, 0.8945, 0.3948, 0.8877, 0.4118, 0.8877, 0.4118, 0.8945, 0.3948, 0.8945, 0.4118, 0.8877, 0.4288, 0.8877, 0.4288, 0.8945, 0.4118, 0.8945, 0.3778, 0.8779, 0.3948, 0.8779, 0.3948, 0.8848, 0.3778, 0.8848, 0.3948, 0.8779, 0.4118, 0.8779, 0.4118, 0.8848, 0.3948, 0.8848, 0.4118, 0.8779, 0.4288, 0.8779, 0.4288, 0.8848, 0.4118, 0.8848, 0.3778, 0.8682, 0.3948, 0.8682, 0.3948, 0.875, 0.3778, 0.875, 0.3948, 0.8682, 0.4118, 0.8682, 0.4118, 0.875, 0.3948, 0.875, 0.1635, 0.7773, 0.1571, 0.7663, 0.1629, 0.7605, 0.1714, 0.7752, 0.1571, 0.7663, 0.146, 0.7599, 0.1482, 0.752, 0.1629, 0.7605, 0.146, 0.7599, 0.1333, 0.7599, 0.1311, 0.752, 0.1482, 0.752, 0.1333, 0.7599, 0.1222, 0.7663, 0.1164, 0.7605, 0.1311, 0.752, 0.1222, 0.7663, 0.1158, 0.7773, 0.1079, 0.7752, 0.1164, 0.7605, 0.1158, 0.7773, 0.1158, 0.7901, 0.1079, 0.7922, 0.1079, 0.7752, 0.1164, 0.8069, 0.1079, 0.7922, 0.1158, 0.7901, 0.1222, 0.8011, 0.1222, 0.8011, 0.1333, 0.8075, 0.1311, 0.8154, 0.1164, 0.8069, 0.1482, 0.8154, 0.1311, 0.8154, 0.1333, 0.8075, 0.146, 0.8075, 0.146, 0.8075, 0.1571, 0.8011, 0.1629, 0.8069, 0.1482, 0.8154, 0.1571, 0.8011, 0.1635, 0.7901, 0.1714, 0.7922, 0.1629, 0.8069, 0.1635, 0.7901, 0.1635, 0.7773, 0.1714, 0.7752, 0.1714, 0.7922])
me_wheelbig_002.materials.append(mat_material_3)
me_wheelbig_002.use_remesh_fix_poles = True
me_wheelbig_002.use_remesh_preserve_attributes = False
me_wheelbig_002.update()
me_spokesfront_001 = bpy.data.meshes.new('SpokesFront.001')
me_spokesfront_001.from_pydata([(0.03125, 0.8047, 0.0), (0.03125, -0.7578, 0.0), (-0.03125, 0.8047, 0.0), (-0.03125, -0.7578, 0.0), (-0.8125, 0.02344, 0.0), (0.8125, 0.02344, 0.0), (-0.8125, -0.03906, 0.0), (0.8125, -0.03906, 0.0), (-0.5966, -0.5602, 0.0), (0.5524, 0.5888, 0.0), (-0.5524, -0.6044, 0.0), (0.5966, 0.5446, 0.0), (-0.5524, 0.5888, 0.0), (0.5966, -0.5602, 0.0), (-0.5966, 0.5446, 0.0), (0.5524, -0.6044, 0.0)], [], [(2, 0, 1, 3), (6, 4, 5, 7), (10, 8, 9, 11), (14, 12, 13, 15)])
_uv = me_spokesfront_001.uv_layers.new(name='6c11742c-e089-e898-b1c0-0e32c5357a1a-mesh-map-0')
_uv.uv.foreach_set('vector', [0.2676, 0.6035, 0.2656, 0.6035, 0.2656, 0.5547, 0.2676, 0.5547, 0.1309, 0.7383, 0.1309, 0.7402, 0.08008, 0.7402, 0.08008, 0.7383, 0.2578, 0.5527, 0.2598, 0.5527, 0.2598, 0.6035, 0.2578, 0.6035, 0.4141, 0.6895, 0.4141, 0.6914, 0.3633, 0.6914, 0.3633, 0.6895])
me_spokesfront_001.materials.append(mat_material_3)
me_spokesfront_001.use_remesh_fix_poles = True
me_spokesfront_001.use_remesh_preserve_attributes = False
me_spokesfront_001.update()
me_spokesback_001 = bpy.data.meshes.new('SpokesBack.001')
me_spokesback_001.from_pydata([(0.03125, 0.8047, 0.0), (0.03125, -0.7578, 0.0), (-0.03125, 0.8047, 0.0), (-0.03125, -0.7578, 0.0), (-0.8125, 0.02344, 0.0), (0.8125, 0.02344, 0.0), (-0.8125, -0.03906, 0.0), (0.8125, -0.03906, 0.0), (-0.5966, -0.5602, 0.0), (0.5524, 0.5888, 0.0), (-0.5524, -0.6044, 0.0), (0.5966, 0.5446, 0.0), (-0.5524, 0.5888, 0.0), (0.5966, -0.5602, 0.0), (-0.5966, 0.5446, 0.0), (0.5524, -0.6044, 0.0)], [], [(2, 0, 1, 3), (6, 4, 5, 7), (10, 8, 9, 11), (14, 12, 13, 15)])
_uv = me_spokesback_001.uv_layers.new(name='fc626383-4dab-7826-ab99-8d70513a76e4-mesh-map-0')
_uv.uv.foreach_set('vector', [0.2715, 0.6035, 0.2695, 0.6035, 0.2695, 0.5547, 0.2715, 0.5547, 0.4277, 0.8535, 0.4277, 0.8555, 0.377, 0.8555, 0.377, 0.8535, 0.2617, 0.5527, 0.2637, 0.5527, 0.2637, 0.6035, 0.2617, 0.6035, 0.4277, 0.8496, 0.4277, 0.8516, 0.377, 0.8516, 0.377, 0.8496])
me_spokesback_001.materials.append(mat_material_3)
me_spokesback_001.use_remesh_fix_poles = True
me_spokesback_001.use_remesh_preserve_attributes = False
me_spokesback_001.update()
me_center_009 = bpy.data.meshes.new('center.009')
me_center_009.from_pydata([(0.0, -0.0625, 0.0), (0.0, 0.0625, 0.0), (0.07767, -0.0625, 0.1875), (0.07767, 0.0625, 0.1875), (0.1875, -0.0625, 0.07767), (0.1875, 0.0625, 0.07767), (0.1875, -0.0625, -0.07767), (0.1875, 0.0625, -0.07767), (0.07767, -0.0625, -0.1875), (0.07767, 0.0625, -0.1875), (-0.07767, -0.0625, -0.1875), (-0.07767, 0.0625, -0.1875), (-0.1875, -0.0625, -0.07767), (-0.1875, 0.0625, -0.07767), (-0.1875, -0.0625, 0.07767), (-0.1875, 0.0625, 0.07767), (-0.07767, -0.0625, 0.1875), (-0.07767, 0.0625, 0.1875)], [], [(4, 2, 0), (2, 4, 5, 3), (3, 5, 1), (6, 4, 0), (4, 6, 7, 5), (5, 7, 1), (8, 6, 0), (6, 8, 9, 7), (7, 9, 1), (10, 8, 0), (8, 10, 11, 9), (9, 11, 1), (12, 10, 0), (10, 12, 13, 11), (11, 13, 1), (14, 12, 0), (12, 14, 15, 13), (13, 15, 1), (16, 14, 0), (14, 16, 17, 15), (15, 17, 1), (2, 16, 0), (16, 2, 3, 17), (17, 3, 1)])
_uv = me_center_009.uv_layers.new(name='979fbf46-9ec8-2d34-11b2-5235745e1c28-mesh-map-0')
_uv.uv.foreach_set('vector', [0.0957, 0.7798, 0.09227, 0.7832, 0.08984, 0.7773, 0.2129, 0.9629, 0.2168, 0.9629, 0.2168, 0.9668, 0.2129, 0.9668, 0.0786, 0.7695, 0.08203, 0.773, 0.07617, 0.7754, 0.0957, 0.7749, 0.0957, 0.7798, 0.08984, 0.7773, 0.08398, 0.7871, 0.08789, 0.7871, 0.08789, 0.791, 0.08398, 0.791, 0.08203, 0.773, 0.08203, 0.7778, 0.07617, 0.7754, 0.09227, 0.7715, 0.0957, 0.7749, 0.08984, 0.7773, 0.2129, 0.9688, 0.2168, 0.9688, 0.2168, 0.9727, 0.2129, 0.9727, 0.08203, 0.7778, 0.0786, 0.7812, 0.07617, 0.7754, 0.08742, 0.7715, 0.09227, 0.7715, 0.08984, 0.7773, 0.05078, 0.7852, 0.05469, 0.7852, 0.05469, 0.7891, 0.05078, 0.7891, 0.0786, 0.7812, 0.07374, 0.7812, 0.07617, 0.7754, 0.08398, 0.7749, 0.08742, 0.7715, 0.08984, 0.7773, 0.2129, 0.957, 0.2168, 0.957, 0.2168, 0.9609, 0.2129, 0.9609, 0.07374, 0.7812, 0.07031, 0.7778, 0.07617, 0.7754, 0.08398, 0.7798, 0.08398, 0.7749, 0.08984, 0.7773, 0.0332, 0.7852, 0.03711, 0.7852, 0.03711, 0.7891, 0.0332, 0.7891, 0.07031, 0.7778, 0.07031, 0.773, 0.07617, 0.7754, 0.08742, 0.7832, 0.08398, 0.7798, 0.08984, 0.7773, 0.2129, 0.9746, 0.2168, 0.9746, 0.2168, 0.9785, 0.2129, 0.9785, 0.07031, 0.773, 0.07374, 0.7695, 0.07617, 0.7754, 0.09227, 0.7832, 0.08742, 0.7832, 0.08984, 0.7773, 0.2109, 0.9297, 0.2148, 0.9297, 0.2148, 0.9336, 0.2109, 0.9336, 0.07374, 0.7695, 0.0786, 0.7695, 0.07617, 0.7754])
me_center_009.materials.append(mat_material_3)
me_center_009.use_remesh_fix_poles = True
me_center_009.use_remesh_preserve_attributes = False
me_center_009.update()
me_wheelbig_003 = bpy.data.meshes.new('wheelbig.003')
me_wheelbig_003.from_pydata([(0.2721, 0.2656, 1.016), (0.7435, 0.2656, 0.7435), (1.016, 0.2656, 0.2721), (1.016, 0.2656, -0.2721), (0.7435, 0.2656, -0.7435), (0.2721, 0.2656, -1.016), (-0.2721, 0.2656, -1.016), (-0.7435, 0.2656, -0.7435), (-1.016, 0.2656, -0.2721), (-1.016, 0.2656, 0.2721), (-0.7435, 0.2656, 0.7435), (-0.2721, 0.2656, 1.016), (-0.5576, 0.2656, -0.5576), (-0.7617, 0.2656, -0.2041), (-0.2041, 0.2656, -0.7617), (0.2041, 0.2656, -0.7617), (0.7617, 0.2656, -0.2041), (0.5576, 0.2656, -0.5576), (0.7617, 0.2656, 0.2041), (0.5576, 0.2656, 0.5576), (-0.2041, 0.2656, 0.7617), (0.2041, 0.2656, 0.7617), (-0.7617, 0.2656, 0.2041), (-0.5576, 0.2656, 0.5576), (-0.7617, 0.04688, 0.2041), (-0.7617, 0.04688, -0.2041), (-0.5576, 0.04688, -0.5576), (-0.2041, 0.04688, -0.7617), (0.2041, 0.04688, -0.7617), (0.5576, 0.04688, -0.5576), (0.7617, 0.04688, -0.2041), (0.7617, 0.04688, 0.2041), (0.5576, 0.04688, 0.5576), (0.2041, 0.04688, 0.7617), (-0.2041, 0.04688, 0.7617), (-0.5576, 0.04688, 0.5576), (-0.2721, 0.04688, -1.016), (-0.7435, 0.04688, -0.7435), (-1.016, 0.04688, -0.2721), (-1.016, 0.04688, 0.2721), (-0.7435, 0.04688, 0.7435), (-0.2721, 0.04688, 1.016), (0.2721, 0.04688, 1.016), (0.7435, 0.04688, 0.7435), (1.016, 0.04688, 0.2721), (1.016, 0.04688, -0.2721), (0.7435, 0.04688, -0.7435), (0.2721, 0.04688, -1.016)], [], [(13, 12, 7, 8), (12, 14, 6, 7), (14, 15, 5, 6), (17, 16, 3, 4), (16, 18, 2, 3), (18, 19, 1, 2), (21, 20, 11, 0), (23, 22, 9, 10), (22, 13, 8, 9), (20, 23, 10, 11), (19, 21, 0, 1), (15, 17, 4, 5), (24, 25, 13, 22), (25, 26, 12, 13), (26, 27, 14, 12), (27, 28, 15, 14), (28, 29, 17, 15), (29, 30, 16, 17), (30, 31, 18, 16), (31, 32, 19, 18), (32, 33, 21, 19), (33, 34, 20, 21), (34, 35, 23, 20), (35, 24, 22, 23), (36, 37, 7, 6), (37, 38, 8, 7), (38, 39, 9, 8), (39, 40, 10, 9), (40, 41, 11, 10), (41, 42, 0, 11), (42, 43, 1, 0), (43, 44, 2, 1), (44, 45, 3, 2), (45, 46, 4, 3), (46, 47, 5, 4), (47, 36, 6, 5), (30, 29, 46, 45), (29, 28, 47, 46), (28, 27, 36, 47), (27, 26, 37, 36), (26, 25, 38, 37), (25, 24, 39, 38), (40, 39, 24, 35), (35, 34, 41, 40), (42, 41, 34, 33), (33, 32, 43, 42), (32, 31, 44, 43), (31, 30, 45, 44)])
_uv = me_wheelbig_003.uv_layers.new(name='98f79ce4-6fab-f0c6-fae2-87239834042b-mesh-map-0')
_uv.uv.foreach_set('vector', [0.008423, 0.6211, 0.0148, 0.6322, 0.008993, 0.638, 0.000488, 0.6233, 0.0148, 0.6322, 0.02585, 0.6385, 0.02372, 0.6465, 0.008993, 0.638, 0.02585, 0.6385, 0.03861, 0.6385, 0.04073, 0.6465, 0.02372, 0.6465, 0.04965, 0.6322, 0.05603, 0.6211, 0.06397, 0.6233, 0.05546, 0.638, 0.05603, 0.6211, 0.05603, 0.6084, 0.06397, 0.6062, 0.06397, 0.6233, 0.05603, 0.6084, 0.04965, 0.5973, 0.05546, 0.5915, 0.06397, 0.6062, 0.03861, 0.5909, 0.02585, 0.5909, 0.02372, 0.583, 0.04073, 0.583, 0.0148, 0.5973, 0.008423, 0.6084, 0.000488, 0.6062, 0.008993, 0.5915, 0.008423, 0.6084, 0.008423, 0.6211, 0.000488, 0.6233, 0.000488, 0.6062, 0.02585, 0.5909, 0.0148, 0.5973, 0.008993, 0.5915, 0.02372, 0.583, 0.04965, 0.5973, 0.03861, 0.5909, 0.04073, 0.583, 0.05546, 0.5915, 0.03861, 0.6385, 0.04965, 0.6322, 0.05546, 0.638, 0.04073, 0.6465, 0.4018, 0.7061, 0.4146, 0.7061, 0.4146, 0.7129, 0.4018, 0.7129, 0.4146, 0.7061, 0.4273, 0.7061, 0.4273, 0.7129, 0.4146, 0.7129, 0.3539, 0.6025, 0.3667, 0.6025, 0.3667, 0.6094, 0.3539, 0.6094, 0.3667, 0.6025, 0.3794, 0.6025, 0.3794, 0.6094, 0.3667, 0.6094, 0.3794, 0.6025, 0.3922, 0.6025, 0.3922, 0.6094, 0.3794, 0.6094, 0.3852, 0.6943, 0.3979, 0.6943, 0.3979, 0.7012, 0.3852, 0.7012, 0.3979, 0.6943, 0.4107, 0.6943, 0.4107, 0.7012, 0.3979, 0.7012, 0.4107, 0.6943, 0.4234, 0.6943, 0.4234, 0.7012, 0.4107, 0.7012, 0.08048, 0.6064, 0.09323, 0.6064, 0.09323, 0.6133, 0.08048, 0.6133, 0.09323, 0.6064, 0.106, 0.6064, 0.106, 0.6133, 0.09323, 0.6133, 0.106, 0.6064, 0.1187, 0.6064, 0.1187, 0.6133, 0.106, 0.6133, 0.3891, 0.7061, 0.4018, 0.7061, 0.4018, 0.7129, 0.3891, 0.7129, 0.4118, 0.8682, 0.4288, 0.8682, 0.4288, 0.875, 0.4118, 0.875, 0.3778, 0.8975, 0.3948, 0.8975, 0.3948, 0.9043, 0.3778, 0.9043, 0.3948, 0.8975, 0.4118, 0.8975, 0.4118, 0.9043, 0.3948, 0.9043, 0.4118, 0.8975, 0.4288, 0.8975, 0.4288, 0.9043, 0.4118, 0.9043, 0.3778, 0.8877, 0.3948, 0.8877, 0.3948, 0.8945, 0.3778, 0.8945, 0.3948, 0.8877, 0.4118, 0.8877, 0.4118, 0.8945, 0.3948, 0.8945, 0.4118, 0.8877, 0.4288, 0.8877, 0.4288, 0.8945, 0.4118, 0.8945, 0.3778, 0.8779, 0.3948, 0.8779, 0.3948, 0.8848, 0.3778, 0.8848, 0.3948, 0.8779, 0.4118, 0.8779, 0.4118, 0.8848, 0.3948, 0.8848, 0.4118, 0.8779, 0.4288, 0.8779, 0.4288, 0.8848, 0.4118, 0.8848, 0.3778, 0.8682, 0.3948, 0.8682, 0.3948, 0.875, 0.3778, 0.875, 0.3948, 0.8682, 0.4118, 0.8682, 0.4118, 0.875, 0.3948, 0.875, 0.1635, 0.7773, 0.1571, 0.7663, 0.1629, 0.7605, 0.1714, 0.7752, 0.1571, 0.7663, 0.146, 0.7599, 0.1482, 0.752, 0.1629, 0.7605, 0.146, 0.7599, 0.1333, 0.7599, 0.1311, 0.752, 0.1482, 0.752, 0.1333, 0.7599, 0.1222, 0.7663, 0.1164, 0.7605, 0.1311, 0.752, 0.1222, 0.7663, 0.1158, 0.7773, 0.1079, 0.7752, 0.1164, 0.7605, 0.1158, 0.7773, 0.1158, 0.7901, 0.1079, 0.7922, 0.1079, 0.7752, 0.1164, 0.8069, 0.1079, 0.7922, 0.1158, 0.7901, 0.1222, 0.8011, 0.1222, 0.8011, 0.1333, 0.8075, 0.1311, 0.8154, 0.1164, 0.8069, 0.1482, 0.8154, 0.1311, 0.8154, 0.1333, 0.8075, 0.146, 0.8075, 0.146, 0.8075, 0.1571, 0.8011, 0.1629, 0.8069, 0.1482, 0.8154, 0.1571, 0.8011, 0.1635, 0.7901, 0.1714, 0.7922, 0.1629, 0.8069, 0.1635, 0.7901, 0.1635, 0.7773, 0.1714, 0.7752, 0.1714, 0.7922])
me_wheelbig_003.materials.append(mat_material_3)
me_wheelbig_003.use_remesh_fix_poles = True
me_wheelbig_003.use_remesh_preserve_attributes = False
me_wheelbig_003.update()
me_spokesfront_003 = bpy.data.meshes.new('SpokesFront.003')
me_spokesfront_003.from_pydata([(0.03125, 0.8047, 0.0), (0.03125, -0.7578, 0.0), (-0.03125, 0.8047, 0.0), (-0.03125, -0.7578, 0.0), (-0.8125, 0.02344, 0.0), (0.8125, 0.02344, 0.0), (-0.8125, -0.03906, 0.0), (0.8125, -0.03906, 0.0), (-0.5966, -0.5602, 0.0), (0.5524, 0.5888, 0.0), (-0.5524, -0.6044, 0.0), (0.5966, 0.5446, 0.0), (-0.5524, 0.5888, 0.0), (0.5966, -0.5602, 0.0), (-0.5966, 0.5446, 0.0), (0.5524, -0.6044, 0.0)], [], [(2, 0, 1, 3), (6, 4, 5, 7), (10, 8, 9, 11), (14, 12, 13, 15)])
_uv = me_spokesfront_003.uv_layers.new(name='5d59dd4c-0a9c-b5e9-9f23-999764b16764-mesh-map-0')
_uv.uv.foreach_set('vector', [0.2676, 0.6035, 0.2656, 0.6035, 0.2656, 0.5547, 0.2676, 0.5547, 0.1309, 0.7383, 0.1309, 0.7402, 0.08008, 0.7402, 0.08008, 0.7383, 0.2578, 0.5527, 0.2598, 0.5527, 0.2598, 0.6035, 0.2578, 0.6035, 0.4141, 0.6895, 0.4141, 0.6914, 0.3633, 0.6914, 0.3633, 0.6895])
me_spokesfront_003.materials.append(mat_material_3)
me_spokesfront_003.use_remesh_fix_poles = True
me_spokesfront_003.use_remesh_preserve_attributes = False
me_spokesfront_003.update()
me_spokesback_003 = bpy.data.meshes.new('SpokesBack.003')
me_spokesback_003.from_pydata([(0.03125, 0.8047, 0.0), (0.03125, -0.7578, 0.0), (-0.03125, 0.8047, 0.0), (-0.03125, -0.7578, 0.0), (-0.8125, 0.02344, 0.0), (0.8125, 0.02344, 0.0), (-0.8125, -0.03906, 0.0), (0.8125, -0.03906, 0.0), (-0.5966, -0.5602, 0.0), (0.5524, 0.5888, 0.0), (-0.5524, -0.6044, 0.0), (0.5966, 0.5446, 0.0), (-0.5524, 0.5888, 0.0), (0.5966, -0.5602, 0.0), (-0.5966, 0.5446, 0.0), (0.5524, -0.6044, 0.0)], [], [(2, 0, 1, 3), (6, 4, 5, 7), (10, 8, 9, 11), (14, 12, 13, 15)])
_uv = me_spokesback_003.uv_layers.new(name='1556a76c-6b08-6d48-5750-44836df55267-mesh-map-0')
_uv.uv.foreach_set('vector', [0.2715, 0.6035, 0.2695, 0.6035, 0.2695, 0.5547, 0.2715, 0.5547, 0.4277, 0.8535, 0.4277, 0.8555, 0.377, 0.8555, 0.377, 0.8535, 0.2617, 0.5527, 0.2637, 0.5527, 0.2637, 0.6035, 0.2617, 0.6035, 0.4277, 0.8496, 0.4277, 0.8516, 0.377, 0.8516, 0.377, 0.8496])
me_spokesback_003.materials.append(mat_material_3)
me_spokesback_003.use_remesh_fix_poles = True
me_spokesback_003.use_remesh_preserve_attributes = False
me_spokesback_003.update()
me_backaxle = bpy.data.meshes.new('backAxle')
me_backaxle.from_pydata([(0.0, -2.688, 0.0), (0.0, 1.5, 0.0), (0.03883, -2.688, 0.09375), (0.03883, 1.5, 0.09375), (0.09375, -2.688, 0.03883), (0.09375, 1.5, 0.03883), (0.09375, -2.688, -0.03883), (0.09375, 1.5, -0.03883), (0.03883, -2.688, -0.09375), (0.03883, 1.5, -0.09375), (-0.03883, -2.688, -0.09375), (-0.03883, 1.5, -0.09375), (-0.09375, -2.688, -0.03883), (-0.09375, 1.5, -0.03883), (-0.09375, -2.688, 0.03883), (-0.09375, 1.5, 0.03883), (-0.03883, -2.688, 0.09375), (-0.03883, 1.5, 0.09375)], [], [(4, 2, 0), (2, 4, 5, 3), (3, 5, 1), (6, 4, 0), (4, 6, 7, 5), (5, 7, 1), (8, 6, 0), (6, 8, 9, 7), (7, 9, 1), (10, 8, 0), (8, 10, 11, 9), (9, 11, 1), (12, 10, 0), (10, 12, 13, 11), (11, 13, 1), (14, 12, 0), (12, 14, 15, 13), (13, 15, 1), (16, 14, 0), (14, 16, 17, 15), (15, 17, 1), (2, 16, 0), (16, 2, 3, 17), (17, 3, 1)])
_uv = me_backaxle.uv_layers.new(name='e2c53524-b551-7892-3e32-96868911443a-mesh-map-0')
_uv.uv.foreach_set('vector', [0.168, 0.8147, 0.1663, 0.8164, 0.165, 0.8135, 0.3945, 0.4785, 0.3965, 0.4785, 0.3965, 0.6094, 0.3945, 0.6094, 0.004143, 0.8008, 0.005859, 0.8025, 0.00293, 0.8037, 0.168, 0.8123, 0.168, 0.8147, 0.165, 0.8135, 0.1582, 0.5156, 0.1602, 0.5156, 0.1602, 0.6465, 0.1582, 0.6465, 0.005859, 0.8025, 0.005859, 0.8049, 0.00293, 0.8037, 0.1663, 0.8105, 0.168, 0.8123, 0.165, 0.8135, 0.08398, 0.4727, 0.08594, 0.4727, 0.08594, 0.6035, 0.08398, 0.6035, 0.005859, 0.8049, 0.004143, 0.8066, 0.00293, 0.8037, 0.1638, 0.8105, 0.1663, 0.8105, 0.165, 0.8135, 0.125, 0.4824, 0.127, 0.4824, 0.127, 0.6133, 0.125, 0.6133, 0.004143, 0.8066, 0.001716, 0.8066, 0.00293, 0.8037, 0.1621, 0.8123, 0.1638, 0.8105, 0.165, 0.8135, 0.08008, 0.4727, 0.08203, 0.4727, 0.08203, 0.6035, 0.08008, 0.6035, 0.001716, 0.8066, 0.0, 0.8049, 0.00293, 0.8037, 0.1621, 0.8147, 0.1621, 0.8123, 0.165, 0.8135, 0.1211, 0.4824, 0.123, 0.4824, 0.123, 0.6133, 0.1211, 0.6133, 0.0, 0.8049, 0.0, 0.8025, 0.00293, 0.8037, 0.1638, 0.8164, 0.1621, 0.8147, 0.165, 0.8135, 0.1328, 0.4824, 0.1348, 0.4824, 0.1348, 0.6133, 0.1328, 0.6133, 0.0, 0.8025, 0.001716, 0.8008, 0.00293, 0.8037, 0.1663, 0.8164, 0.1638, 0.8164, 0.165, 0.8135, 0.1289, 0.4824, 0.1309, 0.4824, 0.1309, 0.6133, 0.1289, 0.6133, 0.001716, 0.8008, 0.004143, 0.8008, 0.00293, 0.8037])
me_backaxle.materials.append(mat_material_3)
me_backaxle.use_remesh_fix_poles = True
me_backaxle.use_remesh_preserve_attributes = False
me_backaxle.update()
me_frontmainaxle = bpy.data.meshes.new('frontMainAxle')
me_frontmainaxle.from_pydata([(0.0, -2.688, 0.0), (0.0, 1.5, 0.0), (0.03883, -2.688, 0.09375), (0.03883, 1.5, 0.09375), (0.09375, -2.688, 0.03883), (0.09375, 1.5, 0.03883), (0.09375, -2.688, -0.03883), (0.09375, 1.5, -0.03883), (0.03883, -2.688, -0.09375), (0.03883, 1.5, -0.09375), (-0.03883, -2.688, -0.09375), (-0.03883, 1.5, -0.09375), (-0.09375, -2.688, -0.03883), (-0.09375, 1.5, -0.03883), (-0.09375, -2.688, 0.03883), (-0.09375, 1.5, 0.03883), (-0.03883, -2.688, 0.09375), (-0.03883, 1.5, 0.09375)], [], [(4, 2, 0), (2, 4, 5, 3), (3, 5, 1), (6, 4, 0), (4, 6, 7, 5), (5, 7, 1), (8, 6, 0), (6, 8, 9, 7), (7, 9, 1), (10, 8, 0), (8, 10, 11, 9), (9, 11, 1), (12, 10, 0), (10, 12, 13, 11), (11, 13, 1), (14, 12, 0), (12, 14, 15, 13), (13, 15, 1), (16, 14, 0), (14, 16, 17, 15), (15, 17, 1), (2, 16, 0), (16, 2, 3, 17), (17, 3, 1)])
_uv = me_frontmainaxle.uv_layers.new(name='1bdf6443-1e59-987b-3289-3e874a98e6ba-mesh-map-0')
_uv.uv.foreach_set('vector', [0.1074, 0.801, 0.1057, 0.8027, 0.1045, 0.7998, 0.1074, 0.4727, 0.1094, 0.4727, 0.1094, 0.6035, 0.1074, 0.6035, 0.004143, 0.793, 0.005859, 0.7947, 0.00293, 0.7959, 0.1074, 0.7986, 0.1074, 0.801, 0.1045, 0.7998, 0.08789, 0.4727, 0.08984, 0.4727, 0.08984, 0.6035, 0.08789, 0.6035, 0.005859, 0.7947, 0.005859, 0.7971, 0.00293, 0.7959, 0.1057, 0.7969, 0.1074, 0.7986, 0.1045, 0.7998, 0.1152, 0.4727, 0.1172, 0.4727, 0.1172, 0.6035, 0.1152, 0.6035, 0.005859, 0.7971, 0.004143, 0.7988, 0.00293, 0.7959, 0.1033, 0.7969, 0.1057, 0.7969, 0.1045, 0.7998, 0.0957, 0.4727, 0.09766, 0.4727, 0.09766, 0.6035, 0.0957, 0.6035, 0.004143, 0.7988, 0.001716, 0.7988, 0.00293, 0.7959, 0.1016, 0.7986, 0.1033, 0.7969, 0.1045, 0.7998, 0.1113, 0.4727, 0.1133, 0.4727, 0.1133, 0.6035, 0.1113, 0.6035, 0.001716, 0.7988, 0.0, 0.7971, 0.00293, 0.7959, 0.1016, 0.801, 0.1016, 0.7986, 0.1045, 0.7998, 0.0918, 0.4727, 0.09375, 0.4727, 0.09375, 0.6035, 0.0918, 0.6035, 0.0, 0.7971, 0.0, 0.7947, 0.00293, 0.7959, 0.1033, 0.8027, 0.1016, 0.801, 0.1045, 0.7998, 0.1035, 0.4727, 0.1055, 0.4727, 0.1055, 0.6035, 0.1035, 0.6035, 0.0, 0.7947, 0.001716, 0.793, 0.00293, 0.7959, 0.1057, 0.8027, 0.1033, 0.8027, 0.1045, 0.7998, 0.09961, 0.4727, 0.1016, 0.4727, 0.1016, 0.6035, 0.09961, 0.6035, 0.001716, 0.793, 0.004143, 0.793, 0.00293, 0.7959])
me_frontmainaxle.materials.append(mat_material_3)
me_frontmainaxle.use_remesh_fix_poles = True
me_frontmainaxle.use_remesh_preserve_attributes = False
me_frontmainaxle.update()
me_body_001 = bpy.data.meshes.new('body.001')
me_body_001.from_pydata([(2.5, 0.625, 1.5), (2.5, 0.625, -1.5), (1.979, -0.75, 1.5), (1.979, -0.75, -1.5), (-3.0, 0.625, 1.5), (-3.0, 0.625, -1.5), (-2.583, -0.75, 1.5), (-2.583, -0.75, -1.5)], [], [(1, 0, 2, 3), (6, 4, 5, 7), (3, 2, 6, 7), (2, 0, 4, 6), (5, 1, 3, 7), (5, 4, 0, 1)])
_uv = me_body_001.uv_layers.new(name='9a4a6a03-7e5a-6997-3c43-b62422a3c778-mesh-map-0')
_uv.uv.foreach_set('vector', [0.2559, 0.6504, 0.1621, 0.6504, 0.1621, 0.6035, 0.2559, 0.6035, 0.3516, 0.6055, 0.3516, 0.6504, 0.2578, 0.6504, 0.2578, 0.6055, 0.3164, 0.7383, 0.3164, 0.832, 0.1738, 0.832, 0.1738, 0.7383, 0.3451, 0.6523, 0.3613, 0.6953, 0.1895, 0.6953, 0.2025, 0.6523, 0.1719, 0.6914, 0.0, 0.6914, 0.01628, 0.6484, 0.1589, 0.6484, 0.0, 0.9121, 0.0, 0.8184, 0.1719, 0.8184, 0.1719, 0.9121])
me_body_001.materials.append(mat_material_3)
me_body_001.use_remesh_fix_poles = True
me_body_001.use_remesh_preserve_attributes = False
me_body_001.update()
me_canopy_001 = bpy.data.meshes.new('Canopy.001')
me_canopy_001.from_pydata([(3.0, 2.0, 1.5), (3.0, 2.0, -1.5), (2.479, 0.625, 1.5), (2.479, 0.625, -1.5), (-3.375, 2.0, 1.5), (-3.375, 2.0, -1.5), (-2.958, 0.625, 1.5), (-2.958, 0.625, -1.5), (3.188, 2.625, 0.0), (-3.562, 2.625, 0.0), (-3.5, 2.438, -1.0), (3.125, 2.438, -1.0), (3.125, 2.438, 1.0), (-3.5, 2.438, 1.0), (3.01, 2.375, 0.0), (2.964, 2.234, 0.9375), (2.438, 0.6172, 1.344), (2.885, 1.836, 1.344), (2.964, 2.234, -0.9375), (2.885, 1.836, -1.344), (2.438, 0.6172, -1.344), (-2.953, 0.6172, -1.344), (-3.365, 2.234, -0.9375), (-3.286, 1.836, -1.344), (-3.411, 2.375, 0.0), (-3.365, 2.234, 0.9375), (-3.286, 1.836, 1.344), (-2.953, 0.6172, 1.344)], [], [(8, 11, 10, 9), (2, 0, 4, 6), (5, 1, 3, 7), (9, 13, 12, 8), (5, 10, 11, 1), (0, 12, 13, 4), (15, 14, 8, 12), (17, 15, 12, 0), (16, 17, 0, 2), (14, 18, 11, 8), (18, 19, 1, 11), (19, 20, 3, 1), (23, 22, 10, 5), (21, 23, 5, 7), (22, 24, 9, 10), (24, 25, 13, 9), (25, 26, 4, 13), (26, 27, 6, 4), (26, 17, 16, 27), (25, 15, 17, 26), (15, 25, 24, 14), (22, 18, 14, 24), (23, 19, 18, 22), (19, 23, 21, 20)])
_uv = me_canopy_001.uv_layers.new(name='a50d5aa2-dba8-ce99-88d8-b211e931037a-mesh-map-0')
_uv.uv.foreach_set('vector', [0.0, 0.9682, 0.001953, 0.9364, 0.209, 0.9364, 0.2109, 0.9682, 0.3958, 0.957, 0.4121, 1.0, 0.2129, 1.0, 0.2259, 0.957, 0.1992, 0.7363, 0.0, 0.7363, 0.01628, 0.6934, 0.1862, 0.6934, 0.2109, 0.9682, 0.209, 1.0, 0.001953, 1.0, 0.0, 0.9682, 0.2051, 0.9156, 0.209, 0.9364, 0.001953, 0.9364, 0.005859, 0.9156, 0.5215, 0.7402, 0.5254, 0.7617, 0.3184, 0.7617, 0.3223, 0.7402, 0.03017, 0.8051, 0.05983, 0.8051, 0.06128, 0.8145, 0.02945, 0.8134, 0.01484, 0.7958, 0.03017, 0.8051, 0.02945, 0.8134, 0.01131, 0.8027, 0.005486, 0.7563, 0.01484, 0.7958, 0.01124, 0.8029, 0.000782, 0.7581, 0.05983, 0.8051, 0.08815, 0.7962, 0.09133, 0.8039, 0.06128, 0.8145, 0.08815, 0.7962, 0.09986, 0.7826, 0.1055, 0.7882, 0.09128, 0.8038, 0.09986, 0.7826, 0.09648, 0.7422, 0.1015, 0.7424, 0.1055, 0.7882, 0.3276, 0.8072, 0.3415, 0.8185, 0.3399, 0.8262, 0.3233, 0.8133, 0.3232, 0.768, 0.3276, 0.8072, 0.3232, 0.8134, 0.3185, 0.7688, 0.3415, 0.8185, 0.371, 0.8217, 0.3714, 0.8308, 0.3399, 0.8262, 0.371, 0.8217, 0.4001, 0.8158, 0.4024, 0.8233, 0.3714, 0.8308, 0.4001, 0.8158, 0.4128, 0.8032, 0.4178, 0.8089, 0.4024, 0.8232, 0.4128, 0.8032, 0.4126, 0.7637, 0.4175, 0.7639, 0.4178, 0.8088, 0.406, 0.9551, 0.2131, 0.9551, 0.2271, 0.916, 0.3956, 0.916, 0.3733, 0.8518, 0.1755, 0.8518, 0.178, 0.834, 0.3708, 0.834, 0.1755, 0.8518, 0.3733, 0.8518, 0.3748, 0.8814, 0.1741, 0.8814, 0.3733, 0.911, 0.1755, 0.911, 0.1741, 0.8814, 0.3748, 0.8814, 0.3547, 0.6445, 0.5476, 0.6445, 0.55, 0.6621, 0.3523, 0.6621, 0.3943, 0.7363, 0.2014, 0.7363, 0.2118, 0.6973, 0.3803, 0.6973])
me_canopy_001.materials.append(mat_material_3)
me_canopy_001.use_remesh_fix_poles = True
me_canopy_001.use_remesh_preserve_attributes = False
me_canopy_001.update()
me_tongue_001 = bpy.data.meshes.new('tongue.001')
me_tongue_001.from_pydata([(2.688, 0.875, 0.25), (2.688, 0.875, -0.125), (2.688, 0.625, 0.25), (2.688, 0.625, -0.125), (-3.938, 0.875, 0.1875), (-3.938, 0.875, -0.1875), (-3.938, 0.625, 0.1875), (-3.938, 0.625, -0.1875)], [], [(1, 0, 2, 3), (6, 4, 5, 7), (4, 0, 1, 5), (3, 2, 6, 7), (2, 0, 4, 6), (5, 1, 3, 7)])
_uv = me_tongue_001.uv_layers.new(name='d84e4a9c-c0b6-24cc-c29a-774bcf2379e1-mesh-map-0')
_uv.uv.foreach_set('vector', [0.01172, 0.8164, 0.0, 0.8164, 0.0, 0.8086, 0.01172, 0.8086, 0.2207, 0.916, 0.2207, 0.9238, 0.209, 0.9238, 0.209, 0.916, 0.06641, 0.6464, 0.06641, 0.4393, 0.07812, 0.4394, 0.07812, 0.6465, 0.5645, 0.666, 0.5645, 0.6777, 0.3574, 0.6758, 0.3574, 0.6641, 0.5684, 0.6797, 0.5684, 0.6875, 0.3613, 0.6875, 0.3613, 0.6797, 0.582, 0.8477, 0.375, 0.8477, 0.375, 0.8398, 0.582, 0.8398])
me_tongue_001.materials.append(mat_material_3)
me_tongue_001.use_remesh_fix_poles = True
me_tongue_001.use_remesh_preserve_attributes = False
me_tongue_001.update()
me_cuboid_019 = bpy.data.meshes.new('cuboid.019')
me_cuboid_019.from_pydata([(-3.688, 1.125, 0.5), (-3.688, 1.125, -0.5), (-3.688, 0.875, 0.5), (-3.688, 0.875, -0.5), (-5.5, 1.125, 0.5), (-5.5, 1.125, -0.5), (-5.5, 0.875, 0.5), (-5.5, 0.875, -0.5)], [], [(1, 0, 2, 3), (6, 4, 5, 7), (4, 0, 1, 5), (3, 2, 6, 7), (2, 0, 4, 6), (5, 1, 3, 7)])
_uv = me_cuboid_019.uv_layers.new(name='d60c2ca9-1ebe-3be4-8328-75c81d2b7f01-mesh-map-0')
_uv.uv.foreach_set('vector', [0.1543, 0.7793, 0.123, 0.7793, 0.123, 0.7715, 0.1543, 0.7715, 0.1973, 0.6523, 0.1973, 0.6602, 0.166, 0.6602, 0.166, 0.6523, 0.08008, 0.6152, 0.1367, 0.6152, 0.1367, 0.6465, 0.08008, 0.6465, 0.4102, 0.6113, 0.4102, 0.6426, 0.3535, 0.6426, 0.3535, 0.6113, 0.1621, 0.7422, 0.1621, 0.75, 0.1055, 0.75, 0.1055, 0.7422, 0.4336, 0.9141, 0.377, 0.9141, 0.377, 0.9062, 0.4336, 0.9062])
me_cuboid_019.materials.append(mat_material_3)
me_cuboid_019.use_remesh_fix_poles = True
me_cuboid_019.use_remesh_preserve_attributes = False
me_cuboid_019.update()
me_cuboid_018 = bpy.data.meshes.new('cuboid.018')
me_cuboid_018.from_pydata([(2.688, 1.062, 1.25), (2.688, 1.062, -1.25), (2.688, 0.875, 1.25), (2.688, 0.875, -1.25), (2.438, 1.062, 1.25), (2.438, 1.062, -1.25), (2.438, 0.875, 1.25), (2.438, 0.875, -1.25)], [], [(1, 0, 2, 3), (6, 4, 5, 7), (4, 0, 1, 5), (3, 2, 6, 7), (2, 0, 4, 6), (5, 1, 3, 7)])
_uv = me_cuboid_018.uv_layers.new(name='4880b184-b568-f80d-9058-78e12404e540-mesh-map-0')
_uv.uv.foreach_set('vector', [0.07812, 0.752, 0.0, 0.752, 0.0, 0.7461, 0.07812, 0.7461, 0.07812, 0.7383, 0.07812, 0.7441, 0.0, 0.7441, 0.0, 0.7383, 0.1387, 0.5684, 0.1465, 0.5684, 0.1465, 0.6465, 0.1387, 0.6465, 0.1562, 0.5684, 0.1562, 0.6465, 0.1484, 0.6465, 0.1484, 0.5684, 0.08789, 0.8105, 0.08789, 0.8164, 0.08008, 0.8164, 0.08008, 0.8105, 0.1172, 0.8164, 0.1094, 0.8164, 0.1094, 0.8105, 0.1172, 0.8105])
me_cuboid_018.materials.append(mat_material_3)
me_cuboid_018.use_remesh_fix_poles = True
me_cuboid_018.use_remesh_preserve_attributes = False
me_cuboid_018.update()
arm_armature = bpy.data.armatures.new('Armature')  # bones are not reproduced

# ---- objects
ob_lsmallwheel = bpy.data.objects.new('lsmallwheel', None)
ob_center = bpy.data.objects.new('center', me_center_006)
ob_spokesfront = bpy.data.objects.new('SpokesFront', me_spokesfront)
ob_spokesback = bpy.data.objects.new('SpokesBack', me_spokesback)
ob_wheel = bpy.data.objects.new('wheel', me_wheel_002)
ob_rsmallwheel2 = bpy.data.objects.new('rsmallwheel2', None)
ob_center_001 = bpy.data.objects.new('center.001', me_center_008)
ob_spokesfront_001 = bpy.data.objects.new('SpokesFront.001', me_spokesfront_002)
ob_spokesback_001 = bpy.data.objects.new('SpokesBack.001', me_spokesback_002)
ob_wheel_001 = bpy.data.objects.new('wheel.001', me_wheel_003)
ob_rbigwheel = bpy.data.objects.new('rbigwheel', None)
ob_center_002 = bpy.data.objects.new('center.002', me_center_007)
ob_wheelbig = bpy.data.objects.new('wheelbig', me_wheelbig_002)
ob_spokesfront_002 = bpy.data.objects.new('SpokesFront.002', me_spokesfront_001)
ob_spokesback_002 = bpy.data.objects.new('SpokesBack.002', me_spokesback_001)
ob_lbigwheel2 = bpy.data.objects.new('lbigwheel2', None)
ob_center_003 = bpy.data.objects.new('center.003', me_center_009)
ob_wheelbig_001 = bpy.data.objects.new('wheelbig.001', me_wheelbig_003)
ob_spokesfront_003 = bpy.data.objects.new('SpokesFront.003', me_spokesfront_003)
ob_spokesback_003 = bpy.data.objects.new('SpokesBack.003', me_spokesback_003)
ob_main = bpy.data.objects.new('Main', None)
ob_backaxle = bpy.data.objects.new('backAxle', me_backaxle)
ob_frontmainaxle = bpy.data.objects.new('frontMainAxle', me_frontmainaxle)
ob_body = bpy.data.objects.new('body', me_body_001)
ob_canopy = bpy.data.objects.new('Canopy', me_canopy_001)
ob_tongue = bpy.data.objects.new('tongue', me_tongue_001)
ob_cuboid = bpy.data.objects.new('cuboid', me_cuboid_019)
ob_cuboid_001 = bpy.data.objects.new('cuboid.001', me_cuboid_018)
ob_armature = bpy.data.objects.new('Armature', arm_armature)

# ---- transforms, parenting, visibility, modifiers, constraints
ob_lsmallwheel.parent = ob_armature
ob_lsmallwheel.matrix_parent_inverse = Matrix(((1.0, 0.0, -1.82e-06, 2.376), (0.0, -1.0, -0.0, -2.15), (-1.82e-06, -0.0, -1.0, 0.75), (0.0, 0.0, 0.0, 1.0)))
ob_lsmallwheel.location = (-2.375, 1.969, 0.75)
ob_lsmallwheel.rotation_euler = (1.571, -0.0, 0.0)
ob_center.parent = ob_lsmallwheel
ob_center.location = (0.0, 0.0, 0.0)
ob_center.rotation_euler = (-1.571, 0.0, 0.0)
ob_spokesfront.parent = ob_lsmallwheel
ob_spokesfront.location = (0.0, 0.0, -0.01562)
ob_spokesfront.rotation_euler = (0.0, -0.0, 1.571)
ob_spokesback.parent = ob_lsmallwheel
ob_spokesback.location = (0.0, 0.0, 0.01562)
ob_spokesback.rotation_euler = (3.142, 8.742e-08, 1.571)
ob_wheel.parent = ob_lsmallwheel
ob_wheel.location = (0.0, 0.0, 0.1562)
ob_wheel.rotation_euler = (-1.571, 0.0, 0.0)
ob_rsmallwheel2.parent = ob_armature
ob_rsmallwheel2.matrix_parent_inverse = Matrix(((1.0, 0.0, -1.82e-06, 2.376), (0.0, -1.0, -0.0, -2.15), (-1.82e-06, -0.0, -1.0, 0.75), (0.0, 0.0, 0.0, 1.0)))
ob_rsmallwheel2.location = (-2.375, -1.969, 0.75)
ob_rsmallwheel2.rotation_euler = (1.571, -2.345e-15, 3.142)
ob_center_001.parent = ob_rsmallwheel2
ob_center_001.location = (0.0, 0.0, 0.0)
ob_center_001.rotation_euler = (-1.571, 0.0, 0.0)
ob_spokesfront_001.parent = ob_rsmallwheel2
ob_spokesfront_001.location = (0.0, 0.0, -0.01562)
ob_spokesfront_001.rotation_euler = (0.0, -0.0, 1.571)
ob_spokesback_001.parent = ob_rsmallwheel2
ob_spokesback_001.location = (0.0, 0.0, 0.01562)
ob_spokesback_001.rotation_euler = (3.142, 8.742e-08, 1.571)
ob_wheel_001.parent = ob_rsmallwheel2
ob_wheel_001.location = (0.0, 0.0, 0.1562)
ob_wheel_001.rotation_euler = (-1.571, 0.0, 0.0)
ob_rbigwheel.parent = ob_armature
ob_rbigwheel.matrix_parent_inverse = Matrix(((1.0, 0.0, -2.297e-06, 5.313), (0.0, -1.0, -0.0, -2.153), (-2.297e-06, -0.0, -1.0, 1.0), (0.0, 0.0, 0.0, 1.0)))
ob_rbigwheel.location = (-5.312, -1.969, 1.005)
ob_rbigwheel.rotation_euler = (1.571, -0.0, 3.142)
ob_center_002.parent = ob_rbigwheel
ob_center_002.location = (0.0, -0.005208, 0.0)
ob_center_002.rotation_euler = (-1.571, 0.0, 0.0)
ob_wheelbig.parent = ob_rbigwheel
ob_wheelbig.location = (0.0, -0.005208, 0.1562)
ob_wheelbig.rotation_euler = (-1.571, 0.0, 0.0)
ob_spokesfront_002.parent = ob_rbigwheel
ob_spokesfront_002.location = (0.0, 0.002604, -0.01562)
ob_spokesback_002.parent = ob_rbigwheel
ob_spokesback_002.location = (0.0, 0.002604, 0.01562)
ob_spokesback_002.rotation_euler = (-0.0, 3.142, -0.0)
ob_lbigwheel2.parent = ob_armature
ob_lbigwheel2.matrix_parent_inverse = Matrix(((1.0, 0.0, -2.297e-06, 5.313), (0.0, -1.0, -0.0, -2.153), (-2.297e-06, -0.0, -1.0, 1.0), (0.0, 0.0, 0.0, 1.0)))
ob_lbigwheel2.location = (-5.312, 1.969, 1.005)
ob_lbigwheel2.rotation_euler = (1.571, -0.0, 0.0)
ob_center_003.parent = ob_lbigwheel2
ob_center_003.location = (0.0, -0.005208, 0.0)
ob_center_003.rotation_euler = (-1.571, 0.0, 0.0)
ob_wheelbig_001.parent = ob_lbigwheel2
ob_wheelbig_001.location = (0.0, -0.005208, 0.1562)
ob_wheelbig_001.rotation_euler = (-1.571, 0.0, 0.0)
ob_spokesfront_003.parent = ob_lbigwheel2
ob_spokesfront_003.location = (0.0, 0.002604, -0.01562)
ob_spokesback_003.parent = ob_lbigwheel2
ob_spokesback_003.location = (0.0, 0.002604, 0.01562)
ob_spokesback_003.rotation_euler = (-0.0, 3.142, -0.0)
ob_main.parent = ob_armature
ob_main.matrix_parent_inverse = Matrix(((-0.0, -1.0, -6.278e-07, 1.011e-06), (-1.0, -0.0, -0.0, -7.164), (-0.0, 6.278e-07, -1.0, 1.61), (0.0, -0.0, 0.0, 1.0)))
ob_main.location = (0.0, 0.0, 0.0)
ob_main.rotation_euler = (1.571, -0.0, 0.0)
ob_backaxle.parent = ob_armature
ob_backaxle.matrix_parent_inverse = Matrix(((1.0, 0.0, -2.297e-06, 5.313), (0.0, -1.0, -0.0, -2.153), (-2.297e-06, -0.0, -1.0, 1.0), (0.0, 0.0, 0.0, 1.0)))
ob_backaxle.location = (-5.312, 0.5937, 1.0)
ob_frontmainaxle.parent = ob_armature
ob_frontmainaxle.matrix_parent_inverse = Matrix(((1.0, 0.0, -1.82e-06, 2.376), (0.0, -1.0, -0.0, -2.15), (-1.82e-06, -0.0, -1.0, 0.75), (0.0, 0.0, 0.0, 1.0)))
ob_frontmainaxle.location = (-2.375, 0.5937, 0.75)
ob_body.parent = ob_main
ob_body.location = (-3.688, 1.875, 0.0)
ob_canopy.parent = ob_main
ob_canopy.location = (-3.688, 1.875, 0.0)
ob_tongue.parent = ob_main
ob_tongue.location = (0.0, 0.0, 0.0)
ob_cuboid.parent = ob_main
ob_cuboid.location = (0.0, 0.0, 0.0)
ob_cuboid_001.parent = ob_main
ob_cuboid_001.location = (0.0, 0.0, 0.0)
ob_armature.location = (0.0, 0.0, 0.0)
ob_armature.show_in_front = True

# ---- collection membership
col_collection.objects.link(ob_lsmallwheel)
col_collection.objects.link(ob_center)
col_collection.objects.link(ob_spokesfront)
col_collection.objects.link(ob_spokesback)
col_collection.objects.link(ob_wheel)
col_collection.objects.link(ob_rsmallwheel2)
col_collection.objects.link(ob_center_001)
col_collection.objects.link(ob_spokesfront_001)
col_collection.objects.link(ob_spokesback_001)
col_collection.objects.link(ob_wheel_001)
col_collection.objects.link(ob_rbigwheel)
col_collection.objects.link(ob_center_002)
col_collection.objects.link(ob_wheelbig)
col_collection.objects.link(ob_spokesfront_002)
col_collection.objects.link(ob_spokesback_002)
col_collection.objects.link(ob_lbigwheel2)
col_collection.objects.link(ob_center_003)
col_collection.objects.link(ob_wheelbig_001)
col_collection.objects.link(ob_spokesfront_003)
col_collection.objects.link(ob_spokesback_003)
col_collection.objects.link(ob_main)
col_collection.objects.link(ob_backaxle)
col_collection.objects.link(ob_frontmainaxle)
col_collection.objects.link(ob_body)
col_collection.objects.link(ob_canopy)
col_collection.objects.link(ob_tongue)
col_collection.objects.link(ob_cuboid)
col_collection.objects.link(ob_cuboid_001)
col_collection.objects.link(ob_armature)

# ---- scene / render settings (as saved in the file)
scene.frame_start = 1; scene.frame_end = 200; scene.frame_set(114)
scene.render.engine = 'BLENDER_EEVEE_NEXT'
scene.cycles.use_denoising = False
scene.cycles.samples = 128
scene.cycles.sampling_pattern = 'TABULATED_SOBOL'
scene.cycles.use_adaptive_sampling = False
scene.cycles.use_light_tree = False
scene.view_settings.view_transform = 'Filmic'
bpy.context.view_layer.update()

# ---- added for rendering (the .blend has no active camera and no usable light): camera, sun
cam_auto = bpy.data.cameras.new('AutoCamera')
cam_auto.lens = 50.0
cam_auto.sensor_width = 36.0
cam_auto.clip_end = 1000.0
ob_auto_camera = bpy.data.objects.new('AutoCamera', cam_auto)
scene.collection.objects.link(ob_auto_camera)
ob_auto_camera.location = (8.66116, -13.1309, 10.8258)
ob_auto_camera.rotation_euler = (1.09748, -7.21219e-08, 0.694738)
scene.camera = ob_auto_camera
light_auto_sun = bpy.data.lights.new('AutoSun', 'SUN')
light_auto_sun.energy = 3.0
light_auto_sun.angle = 0.0523599
ob_auto_sun = bpy.data.objects.new('AutoSun', light_auto_sun)
scene.collection.objects.link(ob_auto_sun)
ob_auto_sun.rotation_euler = (0.872665, 0.174533, 0.523599)
bpy.context.view_layer.update()
